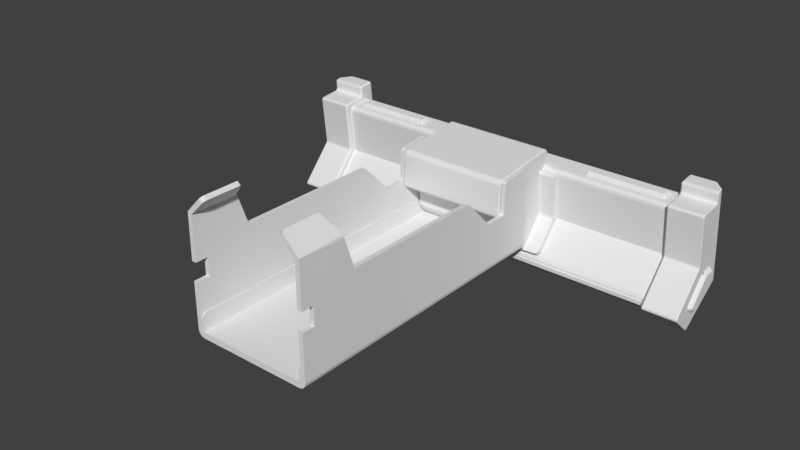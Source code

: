 # Source: blend.blend  (saved by Blender 2.79.0; exported with 4.5.12 LTS)
import bpy
from mathutils import Matrix  # noqa: F401  (used for matrix-valued properties, if any)

bpy.ops.wm.read_factory_settings(use_empty=True)
scene = bpy.context.scene
scene.name = 'Scene'

# ---- collections
col_collection_1 = bpy.data.collections.new('Collection 1'); scene.collection.children.link(col_collection_1)

# ---- world
world_world = bpy.data.worlds.new('World'); scene.world = world_world
world_world.color = (0.05088, 0.05088, 0.05088)
world_world.use_sun_shadow = False
world_world.sun_shadow_jitter_overblur = 0.0
world_world.cycles.sampling_method = 'MANUAL'

# ---- meshes
me_81 = bpy.data.meshes.new('81')
me_81.from_pydata([(-124.3, 195.7, 9.507), (-124.3, 192.8, 3.027), (-124.3, 164.7, -49.44), (-124.3, 176.2, -59.38), (-124.3, 175.8, -59.34), (-124.3, 192.3, 2.701), (-124.3, 164.6, -48.68), (-124.3, 164.8, -48.34), (-124.3, 193.4, 4.041), (-124.3, 180.3, 0.7129), (-124.3, 183.1, -27.37), (-124.3, 193.6, 9.192), (-124.3, 180.8, 1.306), (-124.3, 182.9, -28.01), (-124.3, 193.1, 8.599), (-123.8, 193.0, 4.694), (-123.8, 192.6, 8.175), (-124.0, 193.0, 4.698), (-124.0, 192.7, 8.179), (-124.2, 193.1, 4.709), (-124.2, 192.8, 8.19), (-124.3, 193.3, 4.726), (-124.3, 192.9, 8.207), (-124.0, 191.7, 3.007), (-124.0, 192.2, 3.185), (-124.3, 192.4, 2.944), (-124.3, 192.9, 3.396), (-124.3, 193.2, 4.022), (-124.0, 193.0, 4.1), (-123.8, 192.9, 4.111), (-124.0, 192.7, 3.569), (-123.8, 192.7, 3.593), (-123.8, 192.2, 3.219), (-123.8, 191.7, 3.045), (-124.2, 191.7, 2.898), (-124.2, 192.3, 3.088), (-124.2, 192.8, 3.5), (-124.2, 193.1, 4.069), (-124.3, 191.7, 2.735), (-123.8, 181.1, 1.937), (-124.0, 181.1, 1.899), (-124.2, 181.1, 1.79), (-124.3, 181.1, 1.627), (-123.8, 182.6, -26.7), (-123.8, 179.8, 0.2886), (-124.0, 179.8, 0.2927), (-124.3, 180.1, 0.3212), (-124.2, 179.9, 0.3041), (-124.2, 182.8, -26.68), (-124.0, 182.6, -26.69), (-124.3, 182.9, -27.3), (-124.3, 182.7, -27.91), (-124.0, 182.1, -28.26), (-123.8, 182.1, -28.24), (-123.8, 182.4, -27.78), (-123.8, 182.5, -27.51), (-124.0, 182.6, -27.26), (-123.8, 182.6, -27.25), (-124.2, 182.2, -28.34), (-124.0, 182.5, -27.79), (-124.2, 182.7, -27.28), (-124.2, 182.2, -28.34), (-124.2, 182.6, -27.84), (-124.3, 182.3, -28.44), (-124.3, 182.3, -28.45), (-124.2, 164.6, -48.11), (-124.0, 164.5, -48.04), (-123.8, 164.4, -48.01), (-124.3, 164.7, -48.22), (-123.8, 164.6, -50.13), (-124.0, 164.6, -50.1), (-123.8, 175.1, -59.51), (-124.0, 175.1, -59.48), (-124.2, 164.7, -50.02), (-124.2, 175.2, -59.4), (-124.3, 164.8, -49.9), (-124.3, 175.3, -59.28), (-124.3, 176.7, -59.37), (-124.3, 176.3, -59.56), (-124.3, 175.7, -59.53), (-124.2, 175.7, -59.69), (-124.2, 176.8, -59.42), (-124.2, 176.3, -59.73), (-124.0, 175.7, -59.79), (-123.8, 175.6, -59.83), (-124.0, 176.3, -59.83), (-123.8, 176.3, -59.87), (-124.2, 176.8, -59.5), (-124.0, 176.9, -59.57), (-124.0, 176.9, -59.59), (-123.8, 176.9, -59.63), (-124.0, 201.4, -42.67), (-124.0, 201.4, -42.65), (-124.1, 201.4, -42.58), (-124.2, 201.3, -42.5), (-124.3, 201.3, -42.45), (-124.1, 196.5, 9.587), (-124.3, 201.5, -42.1), (-124.3, 201.5, -42.13), (-123.7, 197.1, 9.655), (-123.7, 202.5, -41.58), (-123.9, 202.2, -41.74), (-124.1, 202.0, -41.83), (-124.3, 195.7, 9.698), (-124.3, 194.0, 9.513), (-124.2, 195.7, 9.86), (-124.2, 194.0, 9.676), (-124.0, 195.7, 9.968), (-124.0, 194.0, 9.785), (-123.8, 194.0, 9.823), (-105.3, 193.0, 4.694), (-105.3, 192.6, 8.175), (-105.3, 192.4, 3.323), (-105.3, 192.6, 3.625), (-105.3, 192.9, 3.927), (-105.3, 191.7, 3.045), (-105.3, 181.1, 1.937), (-105.3, 179.8, 0.2886), (-105.3, 182.1, -28.24), (-105.3, 164.4, -48.01), (-105.3, 175.1, -59.51), (-105.3, 164.6, -50.13), (-105.3, 176.9, -59.63), (-105.3, 206.9, -38.96), (-123.7, 202.0, -42.34), (-118.6, 206.9, -38.96), (-123.9, 202.3, -41.87), (-124.1, 202.0, -42.05), (-124.2, 201.6, -42.24), (-123.8, 202.0, -42.28), (-123.5, 202.5, -41.92), (-124.0, 202.0, -42.18), (-123.6, 202.6, -41.76), (-124.1, 201.7, -42.38), (-123.7, 202.6, -41.71), (-118.5, 207.4, -37.92), (-119.0, 207.0, -38.51), (-118.7, 202.1, 9.883), (-118.5, 202.4, 9.583), (-118.4, 207.4, -37.58), (-124.1, 196.5, 9.777), (-123.5, 196.9, 10.09), (-123.7, 196.2, 10.06), (-123.9, 196.3, 10.04), (-123.7, 197.1, 9.842), (-123.6, 197.0, 9.995), (-124.0, 196.4, 9.934), (-123.6, 197.0, 9.997), (-123.5, 196.9, 10.09), (-104.3, 194.0, 4.798), (-104.3, 193.6, 8.279), (-105.3, 194.0, 9.823), (-105.3, 193.4, 9.65), (-123.8, 193.4, 9.65), (-105.3, 192.9, 9.275), (-123.8, 192.9, 9.275), (-105.3, 192.7, 8.757), (-123.8, 192.7, 8.757), (-104.3, 193.8, 3.52), (-104.3, 193.0, 2.514), (-104.3, 191.8, 2.051), (-104.3, 181.2, 0.9427), (-123.8, 179.8, 0.8714), (-105.3, 179.8, 0.8714), (-123.8, 180.1, 1.389), (-105.3, 180.1, 1.389), (-123.8, 180.6, 1.764), (-105.3, 180.6, 1.764), (-104.3, 180.8, 0.3932), (-105.3, 182.5, -27.62), (-105.3, 182.5, -27.52), (-105.3, 182.6, -26.91), (-104.3, 165.2, -48.68), (-104.3, 182.9, -28.9), (-123.8, 164.2, -49.66), (-105.3, 164.1, -49.48), (-123.8, 164.1, -49.09), (-105.3, 164.1, -48.7), (-123.8, 164.1, -48.51), (-104.3, 165.2, -49.38), (-104.3, 175.7, -58.76), (-105.3, 176.3, -59.87), (-105.3, 175.6, -59.83), (-104.3, 176.3, -58.8), (-104.3, 206.3, -38.13), (-118.8, 207.0, -38.85), (-118.9, 207.0, -38.69), (-105.3, 207.3, -38.58), (-105.3, 207.3, -38.6), (-118.2, 207.5, -38.19), (-105.3, 207.5, -37.57), (-118.1, 207.6, -37.72), (-118.2, 207.5, -38.07), (-118.2, 207.4, -38.34), (-105.3, 207.5, -38.1), (-118.4, 207.3, -38.61), (-118.7, 207.2, -38.43), (-118.3, 207.5, -37.91), (-118.5, 207.2, -38.62), (-118.3, 207.4, -38.3), (-118.4, 207.4, -38.24), (-118.6, 207.2, -38.53), (-118.5, 207.4, -38.17), (-118.3, 207.5, -37.57), (-118.3, 202.6, 9.222), (-118.1, 202.6, 9.226), (-118.4, 202.1, 10.21), (-118.2, 202.4, 9.718), (-118.4, 202.4, 9.698), (-118.6, 202.1, 10.09), (-118.9, 201.7, 10.35), (-118.9, 201.7, 10.41), (-118.5, 202.1, 10.18), (-118.8, 201.7, 10.45), (-119.0, 201.8, 10.21), (-118.7, 202.1, 9.991), (-119.1, 201.0, 10.56), (-119.4, 201.3, 10.29), (-119.3, 201.2, 10.44), (-119.3, 201.2, 10.49), (-119.2, 201.1, 10.54), (-119.2, 201.0, 10.55), (-104.3, 194.1, 8.829), (-104.3, 193.9, 8.771), (-104.3, 193.7, 8.646), (-104.3, 193.6, 8.473), (-104.3, 201.1, 9.567), (-104.3, 201.6, 9.122), (-104.3, 206.5, -37.67), (-104.3, 165.1, -49.17), (-104.3, 165.1, -48.91), (-104.3, 201.5, 9.363), (-104.3, 201.3, 9.526), (-104.3, 183.4, -27.98), (-104.3, 176.1, -58.88), (-104.3, 175.9, -58.87), (-104.3, 181.0, 0.8848), (-104.3, 180.8, 0.5874), (-104.3, 180.9, 0.7601), (-104.3, 206.5, -37.85), (-104.3, 206.5, -38.01), (-104.3, 183.6, -26.91), (-124.0, 193.4, 9.616), (-124.3, 193.5, 9.375), (-124.3, 193.0, 8.669), (-124.3, 193.2, 9.079), (-124.2, 193.5, 9.519), (-124.2, 193.1, 9.182), (-124.2, 192.8, 8.715), (-124.0, 193.0, 9.251), (-124.0, 192.7, 8.746), (-105.3, 201.0, 10.56), (-124.0, 180.6, 1.73), (-124.3, 180.3, 1.193), (-124.3, 180.1, 0.7829), (-124.3, 180.7, 1.49), (-124.2, 180.6, 1.633), (-124.2, 180.2, 1.296), (-124.0, 180.1, 1.365), (-124.2, 180.0, 0.8294), (-124.0, 179.9, 0.8605), (-124.0, 164.1, -49.09), (-124.3, 164.4, -48.62), (-124.3, 164.4, -49.08), (-124.2, 164.3, -48.56), (-124.2, 164.2, -49.09), (-124.0, 164.2, -48.53), (-124.0, 164.2, -49.64), (-124.2, 164.3, -49.6), (-124.3, 164.5, -49.53), (-105.3, 202.6, 9.226), (-105.3, 201.5, 10.48), (-105.3, 202.0, 10.2), (-105.3, 202.4, 9.717)], [], [(140, 105, 146), (264, 66, 65), (116, 166, 167), (28, 36, 30), (121, 71, 120), (150, 110, 149), (82, 88, 85), (22, 19, 20), (85, 84, 83), (152, 222, 151), (189, 188, 193), (195, 123, 125), (260, 44, 162), (165, 162, 163), (115, 39, 116), (248, 249, 247), (248, 22, 20), (131, 132, 130), (40, 34, 41), (71, 83, 84), (42, 34, 38), (32, 30, 24), (83, 74, 80), (28, 19, 37), (248, 245, 244), (230, 119, 177), (62, 61, 58), (14, 8, 21), (107, 146, 105), (143, 141, 148), (53, 119, 118), (158, 110, 114), (153, 151, 109), (65, 58, 68), (58, 61, 68), (14, 244, 245), (104, 0, 11), (51, 64, 63), (118, 54, 53), (60, 49, 48), (80, 76, 79), (2, 269, 263), (73, 72, 70), (37, 26, 36), (78, 77, 81), (70, 71, 69), (179, 175, 121), (233, 118, 173), (59, 54, 55), (151, 226, 251), (92, 89, 88), (206, 271, 272), (93, 88, 87), (94, 133, 93), (94, 87, 81), (132, 126, 134), (95, 81, 77), (10, 46, 9), (96, 97, 0), (201, 186, 196), (101, 96, 100), (53, 66, 67), (106, 103, 104), (108, 105, 106), (216, 251, 213), (59, 60, 62), (119, 178, 177), (29, 110, 15), (32, 112, 31), (31, 112, 113), (31, 113, 29), (29, 113, 114), (121, 174, 69), (54, 52, 53), (47, 49, 45), (167, 161, 116), (122, 124, 123), (102, 126, 127), (141, 143, 142), (130, 185, 125), (130, 129, 131), (40, 166, 39), (129, 91, 131), (131, 92, 133), (133, 94, 128), (131, 127, 132), (132, 127, 126), (134, 126, 101), (134, 101, 100), (26, 35, 36), (15, 28, 29), (151, 216, 109), (52, 65, 66), (263, 264, 262), (167, 164, 165), (161, 115, 116), (157, 154, 155), (158, 114, 113), (240, 194, 239), (112, 160, 159), (250, 20, 18), (226, 271, 251), (35, 38, 34), (62, 50, 51), (68, 63, 7), (247, 243, 245), (98, 0, 97), (79, 3, 78), (54, 169, 55), (55, 169, 170), (55, 170, 57), (57, 170, 171), (57, 171, 43), (190, 205, 270), (173, 119, 172), (203, 197, 139), (70, 174, 267), (176, 175, 177), (228, 194, 190), (115, 32, 33), (249, 157, 155), (30, 35, 24), (273, 227, 270), (75, 268, 269), (187, 188, 189), (138, 215, 208), (191, 190, 194), (189, 194, 187), (264, 68, 262), (84, 181, 182), (192, 189, 199), (168, 171, 241), (3, 98, 95), (197, 199, 200), (200, 199, 198), (200, 198, 201), (91, 124, 90), (195, 198, 193), (258, 256, 257), (117, 43, 171), (203, 191, 197), (1, 98, 10), (212, 210, 211), (200, 202, 197), (208, 207, 204), (204, 207, 205), (210, 209, 214), (214, 209, 215), (125, 198, 195), (109, 242, 153), (214, 217, 210), (127, 133, 128), (210, 218, 211), (211, 219, 213), (148, 219, 147), (212, 207, 209), (209, 207, 208), (209, 208, 215), (185, 130, 132), (218, 145, 219), (219, 145, 147), (75, 74, 73), (220, 148, 221), (221, 148, 141), (43, 56, 57), (265, 267, 261), (175, 176, 174), (175, 230, 177), (234, 182, 181), (123, 183, 122), (154, 223, 152), (183, 181, 122), (224, 156, 225), (246, 104, 243), (136, 100, 139), (205, 273, 270), (21, 37, 19), (107, 109, 142), (70, 268, 73), (177, 178, 176), (176, 266, 261), (155, 152, 153), (249, 153, 242), (71, 182, 120), (253, 256, 255), (78, 80, 79), (45, 43, 44), (150, 156, 111), (238, 167, 165), (263, 268, 265), (41, 252, 40), (163, 238, 165), (270, 228, 190), (166, 258, 164), (192, 197, 191), (176, 267, 174), (255, 41, 42), (120, 179, 121), (9, 254, 253), (178, 66, 266), (205, 203, 204), (254, 257, 253), (259, 46, 47), (145, 140, 146), (45, 259, 47), (1, 26, 8), (163, 44, 117), (24, 34, 23), (260, 257, 259), (16, 156, 157), (242, 106, 246), (96, 144, 99), (17, 20, 19), (89, 86, 85), (18, 15, 16), (33, 40, 39), (76, 75, 2), (249, 246, 247), (86, 122, 181), (85, 80, 82), (265, 266, 264), (0, 140, 96), (111, 15, 110), (23, 32, 24), (206, 211, 213), (31, 28, 30), (188, 240, 184), (13, 51, 10), (18, 157, 250), (272, 273, 207), (173, 184, 233), (99, 144, 217), (46, 50, 48), (218, 210, 217), (260, 164, 258), (170, 233, 241), (168, 163, 117), (273, 272, 231), (231, 272, 232), (235, 120, 182), (271, 232, 272), (38, 25, 5), (196, 135, 202), (140, 103, 105), (264, 266, 66), (116, 39, 166), (28, 37, 36), (121, 69, 71), (150, 111, 110), (87, 88, 82), (88, 89, 85), (22, 21, 19), (85, 86, 84), (152, 223, 222), (188, 195, 193), (193, 198, 199), (199, 189, 193), (195, 188, 123), (260, 45, 44), (165, 164, 162), (115, 33, 39), (248, 250, 249), (248, 244, 22), (40, 23, 34), (71, 72, 83), (42, 41, 34), (32, 31, 30), (83, 72, 74), (28, 17, 19), (248, 247, 245), (230, 172, 119), (52, 59, 58), (59, 62, 58), (8, 27, 21), (21, 22, 14), (22, 244, 14), (107, 143, 146), (147, 146, 148), (146, 143, 148), (53, 67, 119), (158, 149, 110), (153, 152, 151), (243, 11, 245), (11, 14, 245), (11, 243, 104), (104, 103, 0), (61, 62, 63), (62, 51, 63), (64, 7, 63), (63, 68, 61), (118, 169, 54), (60, 56, 49), (80, 74, 76), (262, 6, 263), (6, 2, 263), (73, 74, 72), (37, 27, 26), (87, 82, 81), (82, 78, 81), (70, 72, 71), (179, 229, 175), (233, 169, 118), (57, 56, 55), (56, 59, 55), (151, 222, 226), (206, 213, 271), (133, 92, 93), (92, 88, 93), (93, 87, 94), (100, 136, 134), (136, 196, 186), (134, 136, 186), (186, 132, 134), (50, 46, 10), (46, 254, 9), (196, 202, 200), (200, 201, 196), (101, 126, 102), (102, 96, 101), (96, 99, 100), (53, 52, 66), (106, 105, 103), (108, 107, 105), (251, 271, 213), (213, 220, 221), (221, 216, 213), (59, 56, 60), (119, 67, 178), (29, 114, 110), (121, 175, 174), (54, 59, 52), (47, 48, 49), (167, 236, 161), (90, 124, 122), (124, 125, 123), (142, 216, 141), (216, 221, 141), (125, 124, 130), (124, 129, 130), (40, 252, 166), (26, 25, 35), (15, 17, 28), (251, 216, 151), (216, 142, 109), (52, 58, 65), (263, 265, 264), (167, 166, 164), (161, 160, 115), (157, 156, 154), (112, 159, 113), (159, 158, 113), (240, 187, 194), (112, 115, 160), (250, 248, 20), (226, 232, 271), (35, 25, 38), (62, 60, 50), (7, 6, 262), (262, 68, 7), (247, 246, 243), (96, 102, 97), (102, 127, 97), (127, 128, 97), (128, 98, 97), (79, 4, 3), (190, 191, 205), (173, 118, 119), (202, 135, 197), (135, 139, 197), (139, 138, 204), (138, 208, 204), (204, 203, 139), (70, 69, 174), (228, 239, 194), (115, 112, 32), (249, 250, 157), (30, 36, 35), (273, 231, 227), (75, 73, 268), (138, 137, 215), (194, 189, 192), (192, 191, 194), (264, 65, 68), (84, 86, 181), (168, 117, 171), (98, 128, 95), (128, 94, 95), (94, 81, 95), (95, 77, 3), (77, 78, 3), (90, 89, 91), (89, 92, 91), (92, 131, 91), (91, 129, 124), (258, 252, 256), (117, 44, 43), (8, 14, 0), (14, 11, 0), (0, 98, 8), (98, 3, 13), (3, 4, 7), (13, 3, 7), (4, 2, 7), (2, 6, 7), (10, 9, 5), (9, 12, 5), (13, 10, 98), (10, 5, 1), (1, 8, 98), (212, 209, 210), (125, 185, 198), (109, 108, 242), (127, 131, 133), (218, 219, 211), (219, 220, 213), (148, 220, 219), (132, 186, 185), (186, 201, 185), (201, 198, 185), (75, 76, 74), (43, 49, 56), (265, 268, 267), (175, 229, 230), (234, 235, 182), (123, 184, 183), (154, 224, 223), (183, 234, 181), (224, 154, 156), (246, 106, 104), (100, 99, 139), (99, 137, 138), (139, 99, 138), (139, 135, 136), (205, 207, 273), (21, 27, 37), (142, 143, 107), (107, 108, 109), (70, 267, 268), (176, 178, 266), (155, 154, 152), (249, 155, 153), (71, 84, 182), (253, 257, 256), (78, 82, 80), (45, 49, 43), (150, 225, 156), (238, 236, 167), (263, 269, 268), (41, 256, 252), (163, 237, 238), (270, 227, 228), (166, 252, 258), (192, 199, 197), (176, 261, 267), (255, 256, 41), (120, 180, 179), (255, 12, 253), (12, 9, 253), (178, 67, 66), (205, 191, 203), (254, 259, 257), (259, 254, 46), (146, 147, 145), (145, 144, 140), (45, 260, 259), (1, 5, 25), (26, 27, 8), (1, 25, 26), (163, 162, 44), (24, 35, 34), (260, 258, 257), (16, 111, 156), (242, 108, 106), (96, 140, 144), (17, 18, 20), (89, 90, 86), (18, 17, 15), (33, 23, 40), (269, 2, 75), (2, 4, 76), (4, 79, 76), (249, 242, 246), (86, 90, 122), (85, 83, 80), (265, 261, 266), (0, 103, 140), (111, 16, 15), (23, 33, 32), (206, 212, 211), (31, 29, 28), (184, 123, 188), (188, 187, 240), (13, 7, 64), (51, 50, 10), (13, 64, 51), (18, 16, 157), (212, 206, 207), (206, 272, 207), (237, 168, 161), (168, 241, 160), (238, 237, 236), (168, 160, 161), (161, 236, 237), (159, 160, 241), (159, 241, 228), (241, 233, 228), (228, 233, 184), (158, 159, 227), (173, 172, 183), (172, 230, 229), (172, 229, 179), (183, 172, 180), (179, 180, 172), (180, 235, 234), (234, 183, 180), (183, 184, 173), (184, 240, 239), (239, 228, 184), (228, 227, 159), (227, 231, 232), (232, 226, 227), (226, 222, 149), (222, 223, 224), (224, 225, 150), (224, 150, 222), (150, 149, 222), (226, 149, 227), (158, 227, 149), (217, 214, 137), (214, 215, 137), (137, 99, 217), (48, 47, 46), (50, 60, 48), (217, 144, 145), (145, 218, 217), (260, 162, 164), (241, 171, 170), (170, 169, 233), (168, 237, 163), (235, 180, 120), (5, 12, 38), (12, 255, 42), (38, 12, 42), (196, 136, 135)])
me_81.use_remesh_preserve_volume = False
me_81.use_remesh_preserve_attributes = False
me_81.use_mirror_vertex_groups = False
me_81.update()
me_45 = bpy.data.meshes.new('45')
me_45.from_pydata([(110.3, 186.3, -28.46), (110.3, 183.7, -3.155), (110.3, 186.3, -28.76), (110.3, 186.1, -29.02), (110.3, 186.1, -0.1469), (110.3, 184.8, -0.6545), (110.3, 183.9, -1.755), (110.3, 197.5, 1.048), (-109.7, 197.5, 1.048), (-109.7, 186.1, -0.1469), (31.5, 171.9, -45.93), (110.3, 171.3, -46.68), (110.3, 199.1, -0.2874), (-109.7, 199.1, -0.2874), (-109.7, 184.8, -0.6545), (-109.7, 183.9, -1.755), (-109.7, 183.7, -3.155), (-109.7, 170.7, -47.93), (-109.7, 171.3, -46.68), (-30.9, 171.9, -45.93), (110.3, 170.7, -47.93), (-109.7, 170.8, -49.3), (110.3, 170.8, -49.3), (-109.7, 171.5, -50.46), (110.3, 171.5, -50.46), (110.3, 199.2, -0.7847), (-109.7, 199.2, -0.7847), (-109.7, 186.3, -28.46), (-109.7, 186.1, -29.02), (-109.7, 186.3, -28.76)], [], [(1, 16, 27), (19, 17, 20), (2, 29, 28), (5, 4, 9), (4, 7, 8), (3, 19, 10), (6, 5, 14), (0, 27, 29), (22, 20, 17), (1, 6, 15), (17, 19, 18), (20, 11, 10), (13, 8, 7), (24, 22, 21), (26, 13, 12), (1, 27, 0), (19, 20, 10), (2, 28, 3), (5, 9, 14), (4, 8, 9), (18, 19, 28), (28, 19, 3), (3, 10, 11), (6, 14, 15), (0, 29, 2), (22, 17, 21), (1, 15, 16), (13, 7, 12), (24, 21, 23), (26, 12, 25)])
me_45.use_remesh_preserve_volume = False
me_45.use_remesh_preserve_attributes = False
me_45.use_mirror_vertex_groups = False
me_45.update()
me_43 = bpy.data.meshes.new('43')
me_43.from_pydata([(110.3, 201.4, -3.297), (110.8, 201.8, -6.409), (113.3, 202.0, -8.51), (111.3, 201.8, -6.521), (110.5, 201.7, -6.091), (110.3, 201.7, -5.664), (110.3, 204.8, -35.6), (110.3, 204.6, -33.37), (110.4, 204.5, -32.91), (110.7, 204.5, -32.55), (113.3, 204.3, -30.39), (111.2, 204.5, -32.39), (111.3, 204.5, -32.38), (-112.7, 204.3, -30.39), (-109.7, 204.6, -33.24), (-109.7, 204.8, -35.6), (-110.7, 204.5, -32.38), (-110.2, 204.5, -32.49), (-109.9, 204.5, -32.81), (-112.7, 202.0, -8.51), (-110.1, 201.8, -6.346), (-109.8, 201.7, -5.985), (-109.7, 201.7, -5.527), (-109.7, 201.4, -3.297), (-110.7, 201.8, -6.521), (-110.6, 201.8, -6.512), (110.3, 201.1, -2.278), (-109.7, 201.1, -2.278), (-109.7, 200.4, -1.457), (110.3, 200.4, -1.457), (-109.7, 199.5, -0.9594), (110.3, 199.5, -0.9594), (-109.7, 198.4, -0.8617), (110.3, 198.4, -0.8617), (110.3, 203.7, -38.1), (110.3, 204.4, -37.42), (-109.7, 204.8, -36.55), (-109.7, 203.7, -38.1), (-109.7, 204.4, -37.42), (110.3, 204.8, -36.55), (-106.7, 197.2, -0.9937), (-109.7, 197.2, -0.9937), (-106.2, 197.1, -1.0), (-105.7, 197.2, -0.9937), (110.3, 197.2, -0.9937), (107.3, 197.2, -0.9937), (106.8, 197.1, -1.0), (106.3, 197.2, -0.9937), (110.8, 201.7, -39.56), (111.3, 201.6, -39.63), (113.3, 200.0, -40.8), (110.5, 202.0, -39.37), (110.3, 202.3, -39.12), (110.3, 178.5, -56.43), (110.3, 179.8, -55.5), (113.3, 182.2, -53.73), (110.4, 180.1, -55.22), (110.7, 180.4, -55.01), (111.3, 180.6, -54.91), (111.2, 180.6, -54.91), (-110.7, 180.6, -54.91), (-112.7, 182.2, -53.73), (-110.2, 180.5, -54.97), (-109.9, 180.2, -55.16), (-109.7, 179.9, -55.41), (-109.7, 178.5, -56.43), (-109.7, 202.4, -39.04), (-112.7, 200.0, -40.8), (-110.1, 201.8, -39.52), (-109.8, 202.1, -39.31), (-110.7, 201.6, -39.63), (-110.6, 201.6, -39.62), (-109.7, 177.3, -56.91), (110.3, 177.3, -56.91), (110.3, 176.1, -56.84), (-109.7, 176.1, -56.84), (110.3, 175.0, -56.23), (-109.7, 175.0, -56.23), (-109.7, 169.4, -51.1), (110.3, 169.4, -51.1), (-109.7, 169.3, -48.98), (110.3, 169.3, -48.98), (110.3, 169.7, -48.61), (-109.7, 169.7, -48.61), (110.3, 176.4, -54.76), (-109.7, 176.4, -54.76)], [], [(55, 57, 50), (26, 28, 29), (80, 79, 81), (79, 77, 76), (72, 53, 73), (72, 74, 75), (83, 84, 85), (35, 36, 39), (75, 76, 77), (31, 32, 33), (80, 82, 83), (29, 30, 31), (14, 18, 21), (43, 47, 33), (39, 15, 6), (35, 37, 38), (0, 27, 26), (62, 60, 61), (61, 67, 68), (67, 70, 71), (67, 71, 68), (62, 61, 68), (63, 62, 68), (63, 68, 69), (53, 65, 54), (65, 64, 54), (64, 63, 69), (66, 37, 34), (64, 69, 66), (56, 54, 52), (54, 64, 52), (64, 66, 52), (66, 34, 52), (57, 56, 51), (51, 56, 52), (55, 58, 59), (59, 57, 55), (48, 57, 51), (48, 49, 50), (57, 48, 50), (26, 27, 28), (80, 78, 79), (79, 78, 77), (72, 65, 53), (72, 73, 74), (83, 82, 84), (35, 38, 36), (75, 74, 76), (31, 30, 32), (80, 81, 82), (29, 28, 30), (22, 23, 0), (22, 0, 5), (21, 22, 14), (22, 5, 14), (7, 5, 8), (5, 7, 14), (5, 4, 8), (20, 21, 18), (1, 3, 2), (4, 1, 9), (8, 4, 9), (19, 24, 25), (25, 20, 19), (1, 2, 9), (2, 10, 9), (10, 12, 11), (10, 11, 9), (13, 19, 20), (13, 20, 17), (17, 16, 13), (18, 17, 20), (6, 15, 7), (15, 14, 7), (47, 46, 45), (45, 44, 33), (33, 32, 43), (32, 41, 40), (40, 42, 43), (32, 40, 43), (47, 45, 33), (39, 36, 15), (35, 34, 37), (0, 23, 27)])
me_43.use_remesh_preserve_volume = False
me_43.use_remesh_preserve_attributes = False
me_43.use_mirror_vertex_groups = False
me_43.update()
me_39 = bpy.data.meshes.new('39')
me_39.from_pydata([(-49.2, 188.3, -3.941), (-103.2, 188.3, -3.941), (-97.2, 188.1, -1.952), (-103.2, 188.1, -1.952), (-49.2, 188.1, -1.952), (-55.2, 188.1, -1.952), (-53.35, 189.0, 0.6638), (-53.35, 189.3, -1.823), (-53.79, 188.4, 0.5959), (-53.79, 188.6, -1.89), (-54.43, 187.9, 0.5506), (-54.43, 188.2, -1.936), (-97.97, 187.9, 0.5506), (-97.97, 188.2, -1.936), (-98.61, 188.4, 0.5959), (-98.61, 188.6, -1.89), (-99.05, 189.0, 0.6638), (-99.05, 189.3, -1.823), (-99.2, 189.8, 0.7438), (-99.2, 190.0, -1.743), (-54.74, 189.4, 2.216), (-54.85, 189.3, 2.199), (-55.01, 189.2, 2.187), (-97.39, 189.2, 2.187), (-97.55, 189.3, 2.199), (-97.66, 189.4, 2.216), (-55.01, 193.6, 2.65), (-54.85, 193.5, 2.638), (-54.74, 193.3, 2.621), (-97.55, 193.5, 2.638), (-97.39, 193.6, 2.65), (-97.66, 193.3, 2.621), (-55.2, 195.5, -1.168), (-54.43, 195.1, 1.303), (-54.43, 195.4, -1.184), (-53.79, 194.7, 1.257), (-53.79, 194.9, -1.229), (-53.35, 194.0, 1.19), (-53.35, 194.3, -1.297), (-99.2, 193.3, 1.11), (-97.2, 195.5, -1.168), (-103.2, 195.5, -1.168), (-103.2, 195.7, -3.157), (-49.2, 195.7, -3.157), (-49.2, 195.5, -1.168), (-99.05, 194.0, 1.19), (-98.61, 194.7, 1.257), (-97.97, 195.1, 1.303), (-99.2, 193.5, -1.377), (-99.05, 194.3, -1.297), (-98.61, 194.9, -1.229), (-97.97, 195.4, -1.184), (97.6, 188.1, -1.952), (103.6, 188.1, -1.952), (103.6, 188.3, -3.941), (49.6, 188.3, -3.941), (49.6, 188.1, -1.952), (55.6, 188.1, -1.952), (99.45, 189.0, 0.6638), (99.45, 189.3, -1.823), (99.01, 188.4, 0.5959), (99.01, 188.6, -1.89), (98.37, 187.9, 0.5506), (98.37, 188.2, -1.936), (54.83, 187.9, 0.5506), (54.83, 188.2, -1.936), (54.19, 188.4, 0.5959), (54.19, 188.6, -1.89), (53.75, 189.0, 0.6638), (53.75, 189.3, -1.823), (98.06, 189.4, 2.216), (97.95, 189.3, 2.199), (97.79, 189.2, 2.187), (55.41, 189.2, 2.187), (55.25, 189.3, 2.199), (55.14, 189.4, 2.216), (55.14, 193.3, 2.621), (55.25, 193.5, 2.638), (55.41, 193.6, 2.65), (97.95, 193.5, 2.638), (98.06, 193.3, 2.621), (97.79, 193.6, 2.65), (97.6, 195.5, -1.168), (98.37, 195.1, 1.303), (98.37, 195.4, -1.184), (99.01, 194.7, 1.257), (99.01, 194.9, -1.229), (99.45, 194.0, 1.19), (99.45, 194.3, -1.297), (53.75, 194.0, 1.19), (53.75, 194.3, -1.297), (54.19, 194.7, 1.257), (54.19, 194.9, -1.229), (54.83, 195.1, 1.303), (54.83, 195.4, -1.184), (55.6, 195.5, -1.168), (49.6, 195.7, -3.157), (103.6, 195.7, -3.157), (103.6, 195.5, -1.168), (49.6, 195.5, -1.168), (-90.42, 199.0, -45.82), (-90.98, 198.6, -46.15), (90.84, 199.1, -45.77), (91.67, 198.4, -46.26), (91.58, 187.7, -54.05), (91.02, 187.3, -54.38), (-90.24, 187.2, -54.43), (-91.07, 187.9, -53.94), (-91.56, 183.4, -54.69), (-94.27, 185.6, -53.1), (-93.19, 184.3, -54.06), (-94.65, 196.8, -44.98), (-89.65, 200.8, -42.04), (-92.15, 200.3, -42.44), (-93.98, 198.8, -43.51), (92.16, 200.5, -42.27), (94.87, 198.3, -43.86), (93.79, 199.7, -42.91), (95.25, 187.2, -51.98), (90.25, 183.1, -54.92), (92.75, 183.7, -54.52), (94.58, 185.1, -53.45), (-92.15, 181.6, -51.69), (-93.98, 183.1, -50.62), (-94.65, 185.1, -49.15), (-94.65, 194.7, -42.15), (-93.98, 196.8, -40.68), (-92.15, 198.2, -39.61), (-89.65, 198.8, -39.21), (90.25, 198.8, -39.21), (92.75, 198.2, -39.61), (94.58, 196.8, -40.68), (95.25, 185.1, -49.15), (94.58, 183.1, -50.62), (92.75, 181.6, -51.69), (90.25, 181.1, -52.09), (-91.12, 205.9, -12.53), (-90.29, 205.8, -11.71), (-91.03, 207.3, -25.72), (-90.47, 207.4, -26.27), (90.97, 207.4, -26.27), (91.53, 207.3, -25.72), (91.53, 205.9, -12.35), (90.97, 205.8, -11.79), (-94.7, 205.2, -25.16), (-94.03, 205.5, -27.65), (-92.2, 205.7, -29.47), (-94.32, 203.8, -11.42), (-91.61, 203.5, -8.732), (-93.24, 203.6, -9.81), (90.2, 203.5, -8.353), (95.2, 204.0, -13.33), (94.53, 203.7, -10.84), (92.7, 203.5, -9.02), (95.2, 205.2, -25.16), (90.2, 205.8, -30.13), (92.7, 205.7, -29.47), (94.53, 205.5, -27.65), (-92.2, 202.2, -29.83), (-94.03, 202.0, -28.01), (-94.7, 201.8, -25.53), (-94.7, 200.5, -13.69), (-94.03, 200.3, -11.21), (-92.2, 200.1, -9.386), (90.2, 200.0, -8.719), (92.7, 200.1, -9.386), (94.53, 200.3, -11.21), (95.2, 200.5, -13.69), (95.2, 201.8, -25.53), (94.53, 202.0, -28.01), (92.7, 202.2, -29.83), (90.2, 202.3, -30.5), (126.3, 193.8, -33.13), (126.3, 193.9, -33.26), (126.3, 176.0, -46.91), (126.3, 176.1, -46.6), (126.3, 193.6, -32.97), (126.3, 194.5, -39.09), (126.3, 194.5, -39.26), (126.3, 179.3, -49.68), (126.3, 179.0, -49.66), (126.3, 187.7, -33.6), (126.3, 176.1, -47.05), (124.8, 186.4, -32.71), (124.8, 195.2, -40.62), (124.8, 180.3, -50.84), (124.8, 187.7, -32.06), (124.8, 187.0, -32.26), (121.8, 186.4, -32.71), (124.8, 174.8, -47.81), (124.8, 174.6, -47.22), (124.8, 174.5, -46.6), (124.8, 174.7, -45.99), (124.8, 179.7, -51.12), (124.8, 179.1, -51.19), (124.8, 178.4, -51.04), (124.8, 196.0, -39.47), (124.8, 195.7, -40.12), (121.8, 180.3, -50.84), (121.8, 195.2, -40.62), (124.8, 193.9, -31.51), (124.8, 194.5, -31.73), (124.8, 195.0, -32.12), (124.8, 195.3, -32.65), (121.8, 187.7, -32.06), (121.8, 174.7, -45.99), (121.8, 174.5, -46.6), (121.8, 174.6, -47.22), (121.8, 174.8, -47.81), (121.8, 178.4, -51.04), (121.8, 179.1, -51.19), (121.8, 179.7, -51.12), (121.8, 195.7, -40.12), (121.8, 196.0, -39.47), (121.8, 195.3, -32.65), (121.8, 195.0, -32.12), (121.8, 194.5, -31.73), (121.8, 193.9, -31.51), (-126.3, 193.9, -33.26), (-126.3, 193.8, -33.13), (-126.3, 193.6, -32.97), (-126.3, 187.7, -33.6), (-126.3, 176.1, -46.6), (-126.3, 176.1, -47.05), (-126.3, 176.0, -46.91), (-126.3, 179.0, -49.66), (-126.3, 179.3, -49.68), (-126.3, 194.5, -39.26), (-126.3, 194.5, -39.09), (-124.8, 180.3, -50.84), (-124.8, 177.9, -50.69), (-124.8, 186.4, -32.71), (-124.8, 187.7, -32.06), (-124.8, 195.3, -32.65), (-124.8, 195.0, -32.12), (-124.8, 194.5, -31.73), (-124.8, 193.9, -31.51), (-124.8, 195.7, -40.12), (-124.8, 196.0, -39.47), (-121.8, 180.3, -50.84), (-124.8, 178.4, -51.04), (-124.8, 179.1, -51.19), (-124.8, 179.7, -51.12), (-124.8, 174.7, -45.99), (-124.8, 174.5, -46.6), (-124.8, 174.6, -47.22), (-124.8, 174.8, -47.81), (-121.8, 177.9, -50.69), (-124.8, 187.0, -32.26), (-121.8, 186.4, -32.71), (-121.8, 187.7, -32.06), (-121.8, 193.9, -31.51), (-121.8, 194.5, -31.73), (-121.8, 195.0, -32.12), (-121.8, 195.3, -32.65), (-121.8, 196.0, -39.47), (-121.8, 195.7, -40.12), (-121.8, 174.8, -47.81), (-121.8, 174.6, -47.22), (-121.8, 174.5, -46.6), (-121.8, 174.7, -45.99)], [], [(61, 58, 60), (234, 252, 253), (46, 31, 29), (114, 125, 126), (237, 239, 229), (21, 6, 20), (120, 133, 134), (235, 251, 252), (89, 69, 68), (75, 73, 78), (83, 78, 81), (237, 255, 256), (141, 156, 140), (23, 10, 22), (228, 227, 221), (184, 197, 178), (189, 207, 208), (154, 157, 141), (16, 24, 25), (9, 6, 8), (10, 9, 8), (79, 83, 81), (62, 61, 60), (233, 253, 254), (105, 119, 106), (88, 85, 87), (87, 59, 88), (167, 152, 166), (184, 185, 198), (243, 249, 231), (175, 191, 174), (150, 153, 143), (51, 46, 47), (33, 30, 26), (171, 156, 170), (117, 131, 116), (186, 181, 176), (121, 132, 133), (174, 189, 182), (68, 74, 75), (24, 12, 23), (82, 97, 95), (28, 35, 27), (18, 16, 25), (225, 230, 223), (193, 210, 211), (10, 21, 22), (138, 144, 136), (87, 70, 58), (114, 100, 101), (40, 32, 42), (140, 155, 139), (159, 146, 158), (156, 169, 170), (102, 115, 117), (62, 73, 64), (102, 103, 105), (100, 112, 102), (166, 153, 165), (146, 171, 158), (136, 147, 149), (122, 110, 108), (196, 212, 213), (177, 203, 173), (89, 75, 76), (247, 246, 230), (173, 202, 172), (46, 49, 45), (106, 108, 110), (80, 85, 79), (111, 114, 101), (19, 16, 18), (153, 142, 143), (149, 162, 163), (226, 241, 225), (38, 35, 37), (27, 33, 26), (194, 209, 210), (148, 164, 150), (110, 123, 109), (201, 215, 216), (205, 183, 188), (160, 145, 159), (137, 139, 136), (112, 129, 115), (146, 138, 139), (117, 130, 131), (37, 7, 38), (124, 125, 111), (135, 120, 134), (116, 132, 118), (220, 235, 219), (194, 193, 179), (47, 29, 30), (103, 116, 118), (91, 90, 89), (250, 236, 232), (15, 12, 14), (68, 67, 66), (244, 258, 259), (167, 154, 151), (245, 257, 258), (93, 77, 78), (67, 64, 66), (149, 163, 148), (175, 174, 182), (254, 238, 233), (243, 259, 260), (144, 160, 161), (200, 216, 217), (204, 200, 217), (214, 196, 213), (153, 164, 165), (135, 108, 119), (234, 218, 219), (94, 91, 93), (189, 180, 182), (35, 34, 33), (246, 224, 223), (62, 71, 72), (238, 227, 228), (71, 58, 70), (191, 205, 206), (181, 183, 175), (74, 64, 73), (232, 236, 220), (91, 76, 77), (227, 229, 226), (231, 248, 221), (178, 196, 177), (113, 126, 127), (157, 168, 169), (57, 55, 52), (2, 1, 5), (16, 15, 14), (202, 214, 215), (20, 37, 28), (85, 84, 83), (244, 243, 222), (25, 23, 30), (104, 120, 105), (128, 113, 127), (233, 228, 218), (190, 206, 207), (189, 209, 195), (49, 39, 45), (172, 201, 176), (19, 39, 48), (61, 59, 58), (234, 235, 252), (46, 45, 31), (114, 111, 125), (237, 256, 239), (21, 8, 6), (120, 121, 133), (235, 236, 251), (89, 90, 69), (75, 74, 73), (73, 72, 81), (72, 71, 70), (81, 72, 80), (70, 80, 72), (80, 79, 81), (81, 78, 73), (78, 77, 76), (75, 78, 76), (83, 93, 78), (237, 238, 255), (141, 157, 156), (23, 12, 10), (227, 226, 221), (226, 225, 222), (221, 226, 222), (225, 223, 222), (223, 224, 222), (221, 220, 228), (220, 219, 218), (228, 220, 218), (178, 179, 184), (179, 193, 185), (185, 184, 179), (189, 190, 207), (141, 142, 151), (142, 152, 151), (151, 154, 141), (16, 14, 24), (9, 7, 6), (10, 11, 9), (79, 85, 83), (62, 63, 61), (233, 234, 253), (120, 119, 105), (119, 108, 106), (88, 86, 85), (87, 58, 59), (167, 151, 152), (185, 193, 211), (198, 199, 184), (199, 212, 184), (185, 211, 198), (212, 197, 184), (243, 260, 249), (192, 191, 175), (191, 190, 174), (143, 137, 150), (137, 148, 150), (51, 50, 46), (33, 47, 30), (171, 155, 156), (176, 200, 186), (186, 187, 181), (121, 118, 132), (174, 190, 189), (68, 66, 74), (24, 14, 12), (94, 93, 95), (93, 83, 95), (83, 84, 82), (82, 98, 97), (97, 96, 95), (96, 99, 95), (95, 83, 82), (28, 37, 35), (25, 31, 39), (31, 45, 39), (39, 18, 25), (240, 230, 225), (230, 246, 223), (193, 194, 210), (10, 8, 21), (145, 144, 138), (144, 147, 136), (87, 80, 70), (114, 113, 100), (40, 51, 47), (47, 33, 32), (33, 34, 32), (32, 44, 43), (42, 41, 40), (40, 47, 32), (32, 43, 42), (156, 155, 140), (155, 146, 139), (159, 145, 146), (156, 157, 169), (116, 103, 117), (103, 102, 117), (62, 72, 73), (104, 105, 103), (105, 106, 102), (106, 107, 100), (107, 101, 100), (100, 102, 106), (113, 112, 100), (112, 115, 102), (166, 152, 153), (146, 155, 171), (148, 137, 149), (137, 136, 149), (196, 197, 212), (177, 196, 203), (89, 68, 75), (247, 257, 246), (173, 203, 202), (46, 50, 49), (109, 107, 110), (107, 106, 110), (80, 87, 85), (101, 107, 111), (107, 109, 111), (19, 17, 16), (153, 152, 142), (149, 147, 162), (242, 241, 226), (241, 240, 225), (38, 36, 35), (27, 35, 33), (194, 195, 209), (148, 163, 164), (110, 122, 123), (201, 202, 215), (205, 192, 183), (160, 144, 145), (137, 143, 140), (143, 142, 140), (142, 141, 140), (140, 139, 137), (139, 138, 136), (128, 129, 112), (129, 130, 115), (146, 145, 138), (117, 115, 130), (37, 6, 7), (111, 109, 124), (109, 123, 124), (135, 119, 120), (116, 131, 132), (236, 235, 220), (235, 234, 219), (179, 180, 194), (180, 195, 194), (47, 46, 29), (121, 104, 118), (104, 103, 118), (91, 92, 90), (250, 251, 236), (15, 13, 12), (68, 69, 67), (244, 245, 258), (167, 168, 154), (245, 246, 257), (93, 91, 77), (67, 65, 64), (182, 180, 175), (180, 179, 175), (179, 178, 181), (178, 177, 181), (177, 173, 176), (173, 172, 176), (176, 181, 177), (181, 175, 179), (254, 255, 238), (243, 244, 259), (161, 162, 147), (147, 144, 161), (200, 201, 216), (204, 186, 200), (214, 203, 196), (153, 150, 164), (135, 122, 108), (234, 233, 218), (94, 92, 91), (189, 195, 180), (35, 36, 34), (246, 245, 224), (62, 60, 71), (238, 237, 227), (71, 60, 58), (191, 192, 205), (187, 183, 181), (183, 192, 175), (74, 66, 64), (220, 221, 232), (221, 248, 232), (91, 89, 76), (237, 229, 227), (229, 242, 226), (221, 222, 231), (222, 243, 231), (178, 197, 196), (113, 114, 126), (157, 154, 168), (63, 62, 52), (62, 64, 52), (64, 65, 57), (57, 56, 55), (55, 54, 52), (54, 53, 52), (52, 64, 57), (1, 0, 5), (0, 4, 5), (5, 11, 10), (2, 3, 1), (12, 13, 2), (5, 10, 2), (10, 12, 2), (16, 17, 15), (202, 203, 214), (20, 6, 37), (85, 86, 84), (222, 224, 244), (224, 245, 244), (25, 24, 23), (23, 22, 26), (22, 21, 20), (26, 22, 28), (20, 28, 22), (28, 27, 26), (26, 30, 23), (30, 29, 31), (25, 30, 31), (104, 121, 120), (128, 112, 113), (233, 238, 228), (190, 191, 206), (189, 208, 209), (49, 48, 39), (202, 201, 172), (201, 200, 176), (19, 18, 39)])
me_39.use_remesh_preserve_volume = False
me_39.use_remesh_preserve_attributes = False
me_39.use_mirror_vertex_groups = False
me_39.update()
me_19_001 = bpy.data.meshes.new('19.001')
me_19_001.from_pydata([(30.4, 147.3, 4.938), (30.4, 146.4, 4.676), (30.4, 145.4, 3.962), (30.4, 144.6, 1.955), (30.4, 144.8, 2.926), (30.4, 144.6, -14.54), (30.4, 188.5, -1.789), (30.4, 184.4, 8.837), (30.4, 185.5, 8.761), (30.4, 187.4, 7.18), (30.4, 186.6, 8.185), (30.4, 185.6, 8.709), (30.9, 145.3, 2.764), (30.9, 146.6, 4.222), (30.9, 145.8, 3.627), (30.4, 146.8, -17.42), (30.4, 145.6, -16.76), (30.4, 144.8, -15.62), (30.9, 188.0, -1.841), (30.9, 187.0, 6.959), (30.9, 186.3, 7.796), (30.9, 185.3, 8.277), (30.9, 183.4, -2.745), (30.9, 169.5, -43.61), (30.9, 183.7, -3.555), (30.9, 183.6, -3.296), (30.9, 159.3, -33.76), (30.9, 146.1, -16.52), (30.9, 155.3, -17.15), (30.9, 153.8, -16.52), (30.9, 156.4, -18.52), (30.9, 147.4, -17.03), (30.9, 145.2, -15.28), (30.9, 181.2, -2.322), (30.9, 180.7, -2.737), (30.9, 180.5, -3.288), (30.9, 182.5, -27.89), (30.9, 182.6, -27.54), (30.9, 182.7, -27.19), (30.9, 182.8, -26.36), (30.9, 181.8, -2.104), (30.9, 182.4, -2.109), (30.9, 182.9, -2.327), (30.9, 186.7, -3.49), (30.9, 187.3, -3.315), (30.9, 187.7, -2.962), (30.9, 188.0, -2.449), (30.4, 169.2, -43.99), (30.4, 159.0, -34.24), (30.4, 157.8, -31.87), (40.0, 180.5, -3.348), (40.0, 183.7, -3.555), (40.0, 183.5, -3.023), (40.0, 180.8, -2.633), (40.0, 181.5, -2.178), (40.0, 182.3, -2.094), (40.0, 183.0, -2.4), (40.0, 182.1, -28.59), (40.0, 182.5, -27.89), (40.0, 182.6, -27.54), (40.0, 182.7, -27.19), (39.93, 170.7, -42.17), (37.82, 169.3, -43.9), (38.59, 169.5, -43.64), (39.17, 169.8, -43.28), (39.65, 170.2, -42.77), (37.83, 171.7, -46.14), (38.59, 171.9, -45.87), (39.15, 172.2, -45.53), (39.66, 172.7, -44.99), (39.93, 173.2, -44.4), (40.0, 186.1, -28.81), (40.0, 186.3, -28.14), (30.4, 155.7, -18.3), (30.4, 155.2, -17.69), (30.4, 154.6, -17.28), (30.4, 153.8, -17.02), (-30.4, 147.3, 4.938), (-30.4, 146.4, 4.676), (-30.4, 145.4, 3.962), (-30.4, 144.6, 1.955), (-30.4, 144.8, 2.926), (-30.4, 144.6, -14.54), (-30.4, 188.5, -1.789), (-30.4, 184.4, 8.837), (-30.4, 185.5, 8.761), (-30.4, 187.4, 7.18), (-30.4, 186.6, 8.185), (-30.4, 185.6, 8.709), (-30.9, 145.3, 2.764), (-30.9, 146.6, 4.222), (-30.9, 145.8, 3.627), (-30.4, 146.8, -17.42), (-30.4, 145.6, -16.76), (-30.4, 144.8, -15.62), (-30.9, 188.0, -1.841), (-30.9, 187.0, 6.959), (-30.9, 186.3, 7.796), (-30.9, 185.3, 8.277), (-30.9, 183.4, -2.745), (-30.9, 169.5, -43.61), (-30.9, 183.7, -3.555), (-30.9, 183.6, -3.296), (-30.9, 159.3, -33.76), (-30.9, 146.1, -16.52), (-30.9, 155.3, -17.15), (-30.9, 153.8, -16.52), (-30.9, 156.4, -18.52), (-30.9, 147.4, -17.03), (-30.9, 145.2, -15.28), (-30.9, 181.2, -2.322), (-30.9, 180.7, -2.737), (-30.9, 180.5, -3.288), (-30.9, 182.5, -27.89), (-30.9, 182.6, -27.54), (-30.9, 182.7, -27.19), (-30.9, 182.8, -26.36), (-30.9, 181.8, -2.104), (-30.9, 182.4, -2.109), (-30.9, 182.9, -2.327), (-30.9, 186.7, -3.49), (-30.9, 187.3, -3.315), (-30.9, 187.7, -2.962), (-30.9, 188.0, -2.449), (-30.4, 169.2, -43.99), (-30.4, 159.0, -34.24), (-30.4, 157.8, -31.87), (-40.0, 180.5, -3.348), (-40.0, 183.7, -3.555), (-40.0, 183.5, -3.023), (-40.0, 180.8, -2.633), (-40.0, 181.5, -2.178), (-40.0, 182.3, -2.094), (-40.0, 183.0, -2.4), (-40.0, 182.1, -28.59), (-40.0, 182.5, -27.89), (-40.0, 182.6, -27.54), (-40.0, 182.7, -27.19), (-39.93, 170.7, -42.17), (-37.82, 169.3, -43.9), (-38.59, 169.5, -43.64), (-39.17, 169.8, -43.28), (-39.65, 170.2, -42.77), (-37.83, 171.7, -46.14), (-38.59, 171.9, -45.87), (-39.15, 172.2, -45.53), (-39.66, 172.7, -44.99), (-39.93, 173.2, -44.4), (-40.0, 186.1, -28.81), (-40.0, 186.3, -28.14), (-30.4, 156.1, -19.05), (-30.4, 155.7, -18.3), (-30.4, 155.2, -17.69), (-30.4, 154.6, -17.28), (-30.4, 153.8, -17.02), (30.4, 156.1, -19.05)], [], [(54, 40, 33), (105, 151, 152), (27, 15, 31), (47, 124, 143), (50, 34, 35), (80, 109, 82), (132, 117, 118), (88, 87, 97), (133, 99, 129), (85, 7, 8), (36, 57, 37), (37, 57, 58), (60, 39, 59), (59, 39, 38), (83, 96, 86), (145, 140, 141), (69, 64, 68), (146, 141, 142), (150, 49, 155), (91, 81, 79), (29, 76, 75), (48, 23, 26), (126, 150, 107), (104, 92, 93), (154, 108, 106), (59, 37, 58), (20, 11, 21), (59, 58, 71), (117, 131, 110), (13, 7, 0), (109, 94, 82), (77, 7, 84), (51, 24, 25), (39, 50, 35), (6, 19, 18), (33, 53, 54), (114, 136, 135), (32, 16, 27), (110, 130, 111), (113, 114, 134), (114, 135, 134), (137, 136, 116), (136, 115, 116), (5, 17, 32), (67, 62, 66), (139, 144, 143), (65, 70, 61), (22, 56, 52), (100, 125, 103), (42, 55, 56), (31, 76, 29), (30, 155, 49), (109, 93, 94), (119, 132, 118), (150, 73, 151), (127, 111, 130), (142, 147, 146), (129, 99, 102), (55, 40, 54), (16, 94, 93), (9, 83, 86), (62, 64, 61), (153, 154, 106), (107, 150, 151), (48, 126, 125), (5, 94, 17), (14, 1, 2), (82, 3, 80), (2, 78, 79), (27, 16, 15), (1, 13, 0), (21, 8, 7), (132, 131, 117), (133, 119, 99), (141, 139, 138), (116, 127, 137), (15, 154, 76), (87, 96, 97), (74, 151, 73), (10, 86, 87), (15, 93, 92), (155, 30, 73), (74, 28, 75), (28, 29, 75), (107, 103, 126), (103, 125, 126), (104, 108, 92), (154, 92, 108), (85, 98, 84), (90, 78, 77), (3, 32, 12), (80, 81, 89), (11, 87, 88), (22, 52, 25), (52, 51, 25), (33, 34, 53), (110, 131, 130), (90, 84, 98), (12, 4, 3), (22, 42, 56), (31, 15, 76), (48, 26, 49), (26, 30, 49), (148, 135, 136), (63, 68, 64), (91, 78, 90), (101, 128, 102), (128, 129, 102), (75, 154, 153), (0, 78, 1), (55, 41, 40), (19, 10, 20), (96, 119, 118), (3, 81, 80), (4, 79, 81), (33, 40, 21), (4, 14, 2), (106, 105, 153), (105, 152, 153), (28, 73, 30), (153, 74, 75), (105, 107, 151), (143, 66, 47), (66, 62, 47), (47, 48, 125), (124, 139, 143), (47, 125, 124), (50, 53, 34), (80, 89, 109), (97, 98, 88), (98, 85, 88), (85, 84, 7), (83, 95, 96), (145, 144, 140), (69, 65, 64), (146, 145, 141), (150, 126, 49), (91, 89, 81), (48, 47, 23), (59, 38, 37), (10, 11, 20), (11, 8, 21), (61, 70, 57), (70, 71, 57), (71, 72, 59), (72, 51, 60), (51, 52, 56), (56, 55, 51), (55, 54, 51), (54, 53, 50), (54, 50, 51), (50, 60, 51), (58, 57, 71), (72, 60, 59), (13, 21, 7), (77, 0, 7), (39, 60, 50), (6, 9, 19), (114, 115, 136), (32, 17, 16), (67, 63, 62), (139, 140, 144), (65, 69, 70), (100, 124, 125), (42, 41, 55), (109, 104, 93), (119, 133, 132), (150, 155, 73), (127, 112, 111), (142, 138, 147), (16, 17, 94), (9, 6, 83), (23, 47, 62), (62, 63, 64), (64, 65, 61), (61, 57, 36), (36, 23, 61), (23, 62, 61), (48, 49, 126), (5, 82, 94), (14, 13, 1), (82, 5, 3), (2, 1, 78), (134, 138, 113), (138, 142, 141), (100, 138, 139), (141, 140, 139), (139, 124, 100), (100, 113, 138), (116, 112, 127), (15, 92, 154), (87, 86, 96), (74, 152, 151), (10, 9, 86), (15, 16, 93), (3, 5, 32), (11, 10, 87), (90, 77, 84), (148, 147, 134), (147, 138, 134), (128, 149, 137), (149, 148, 136), (137, 149, 136), (133, 129, 128), (131, 132, 128), (132, 133, 128), (127, 130, 131), (137, 127, 128), (127, 131, 128), (148, 134, 135), (63, 67, 68), (91, 79, 78), (75, 76, 154), (0, 77, 78), (19, 9, 10), (115, 114, 116), (114, 113, 116), (113, 100, 103), (113, 103, 116), (103, 107, 116), (112, 116, 107), (112, 107, 105), (106, 108, 109), (108, 104, 109), (105, 106, 90), (112, 105, 90), (109, 89, 106), (89, 91, 90), (106, 89, 90), (90, 98, 111), (111, 98, 110), (98, 97, 96), (96, 95, 119), (95, 123, 122), (95, 120, 99), (122, 121, 120), (95, 122, 120), (120, 101, 102), (120, 102, 99), (98, 96, 118), (110, 98, 117), (111, 112, 90), (95, 99, 119), (117, 98, 118), (3, 4, 81), (4, 2, 79), (24, 43, 25), (43, 44, 45), (18, 45, 46), (43, 45, 18), (18, 19, 42), (22, 18, 42), (19, 20, 21), (21, 13, 34), (13, 14, 12), (29, 13, 12), (12, 32, 29), (32, 27, 31), (32, 31, 29), (13, 29, 28), (18, 22, 43), (19, 21, 41), (25, 43, 22), (13, 28, 35), (21, 34, 33), (42, 19, 41), (28, 30, 35), (30, 26, 39), (26, 23, 36), (39, 36, 37), (26, 36, 39), (37, 38, 39), (39, 35, 30), (35, 34, 13), (40, 41, 21), (4, 12, 14), (28, 74, 73), (153, 152, 74), (88, 8, 11), (88, 85, 8)])
me_19_001.use_remesh_preserve_volume = False
me_19_001.use_remesh_preserve_attributes = False
me_19_001.use_mirror_vertex_groups = False
me_19_001.update()
me_2_002 = bpy.data.meshes.new('2.002')
me_2_002.from_pydata([(0.0, 2.949e-14, -41.2), (-30.5, 3.455e-14, -41.2), (0.0, 3.37e-14, -38.7), (-31.0, 3.371e-14, -38.57), (-32.25, 3.352e-14, -40.73), (-31.37, 3.374e-14, -38.2), (-31.5, 4.163e-14, -37.7), (-34.0, 3.469e-14, -37.7), (-31.5, 3.583e-14, -12.1), (-34.0, 3.323e-14, -12.1), (-33.53, 3.469e-14, -39.45), (-34.0, 7.1, -1.9), (-34.0, 7.1, -12.1), (-34.0, 32.5, 5.249), (-34.0, 144.8, -12.4), (-34.0, 144.1, -13.13), (-34.0, 145.3, 3.844), (-34.0, 165.0, -37.7), (-31.5, 7.1, -12.1), (-31.5, 3.086e-14, -1.9), (-31.5, 132.1, -13.25), (-31.5, 131.4, -12.81), (-31.5, 145.3, 3.844), (-31.5, 143.1, -13.4), (-31.5, 144.1, -13.13), (-31.5, 144.8, -12.4), (-31.5, 165.0, -37.7), (-31.5, 162.8, 6.565), (-31.5, 163.6, 6.478), (-31.5, 164.3, 6.062), (-31.5, 146.0, 4.563), (-31.5, 164.8, 5.39), (-31.5, 146.9, 4.894), (-31.5, 114.6, 4.014), (-31.5, 113.9, 4.448), (-31.5, 22.06, 21.6), (-31.5, 26.78, 21.6), (-31.5, 32.5, 5.249), (-31.5, 33.17, 4.77), (-31.5, 7.1, -1.9), (-25.66, 3.99e-14, 31.39), (-23.89, 3.968e-14, 29.62), (-31.42, 3.909e-14, 21.98), (-32.97, 26.18, 24.07), (-33.4, 26.33, 23.51), (-33.73, 2.776e-14, 22.94), (-33.96, 26.66, 22.13), (-33.69, 26.48, 22.93), (-33.57, 26.4, 23.27), (-31.42, 26.48, 21.98), (-31.43, 26.49, 21.98), (-31.43, 26.49, 21.97), (-31.21, 26.18, 22.31), (-24.71, 22.04, 32.34), (-24.37, 21.37, 32.68), (-24.44, 1.0, 32.61), (-24.95, 0.2679, 32.1), (-24.25, 2.0, 32.8), (-22.48, 2.0, 31.04), (-22.67, 1.0, 30.85), (-23.19, 0.2679, 30.33), (-22.6, 21.37, 30.92), (-22.94, 22.04, 30.58), (0.0, 165.0, -41.2), (-30.5, 165.0, -41.2), (0.0, 165.0, -38.7), (-31.0, 165.0, -38.57), (-32.25, 165.0, -40.73), (-33.53, 165.0, -39.45), (-31.37, 165.0, -38.2), (-34.0, 132.1, -13.25), (-34.0, 131.4, -12.81), (-34.0, 2.776e-14, -1.9), (-34.0, 33.17, 4.77), (-34.0, 26.78, 21.6), (-34.0, 114.6, 4.014), (-34.0, 113.9, 4.448), (-34.0, 143.1, -13.4), (-34.0, 146.0, 4.563), (-34.0, 146.9, 4.894), (-34.0, 162.8, 6.565), (-34.0, 164.3, 6.062), (-34.0, 163.6, 6.478), (-34.0, 164.8, 5.39)], [], [(42, 45, 72), (81, 29, 31), (67, 1, 4), (49, 44, 52), (38, 34, 76), (43, 62, 52), (51, 46, 47), (59, 55, 56), (69, 66, 67), (30, 78, 16), (13, 36, 37), (63, 2, 0), (75, 21, 71), (54, 43, 45), (15, 77, 23), (73, 13, 37), (42, 58, 41), (58, 61, 54), (12, 18, 39), (68, 4, 10), (64, 0, 1), (69, 6, 5), (35, 51, 49), (77, 70, 20), (17, 10, 7), (46, 51, 36), (47, 48, 50), (48, 44, 49), (17, 70, 77), (21, 6, 20), (66, 5, 3), (82, 28, 29), (25, 22, 16), (50, 49, 51), (8, 18, 12), (39, 19, 72), (14, 15, 24), (54, 61, 62), (32, 79, 78), (59, 58, 57), (65, 3, 2), (5, 4, 3), (45, 42, 40), (40, 41, 56), (42, 41, 40), (56, 41, 60), (42, 72, 19), (81, 31, 83), (67, 64, 1), (38, 76, 73), (62, 43, 53), (43, 52, 44), (59, 56, 60), (66, 65, 64), (65, 63, 64), (64, 67, 66), (67, 68, 69), (68, 17, 69), (17, 83, 31), (17, 31, 26), (17, 26, 69), (30, 16, 22), (46, 36, 74), (74, 36, 13), (63, 65, 2), (33, 76, 34), (33, 75, 76), (70, 21, 20), (21, 75, 33), (71, 21, 70), (40, 57, 45), (45, 44, 48), (44, 45, 43), (43, 54, 53), (57, 54, 45), (55, 40, 56), (57, 40, 55), (15, 23, 24), (73, 37, 38), (60, 41, 59), (59, 41, 58), (58, 42, 61), (61, 52, 62), (42, 52, 61), (52, 42, 49), (58, 54, 57), (12, 39, 11), (68, 67, 4), (64, 63, 0), (69, 26, 6), (77, 20, 23), (17, 68, 10), (48, 47, 45), (45, 11, 72), (45, 74, 11), (47, 46, 45), (74, 45, 46), (12, 7, 9), (11, 13, 12), (74, 13, 11), (12, 73, 7), (7, 70, 17), (73, 71, 7), (17, 14, 83), (83, 80, 81), (14, 80, 83), (81, 80, 82), (80, 14, 79), (79, 16, 78), (14, 16, 79), (75, 71, 76), (76, 71, 73), (73, 12, 13), (17, 15, 14), (70, 7, 71), (17, 77, 15), (26, 20, 6), (6, 18, 8), (6, 38, 18), (29, 27, 31), (31, 25, 26), (27, 29, 28), (30, 22, 32), (32, 25, 27), (25, 32, 22), (31, 27, 25), (6, 21, 38), (18, 37, 39), (38, 37, 18), (39, 42, 19), (42, 35, 49), (35, 36, 51), (35, 37, 36), (39, 35, 42), (24, 26, 25), (39, 37, 35), (38, 21, 34), (34, 21, 33), (23, 26, 24), (20, 26, 23), (66, 69, 5), (82, 29, 81), (25, 16, 14), (50, 51, 47), (49, 50, 48), (8, 12, 9), (39, 72, 11), (14, 24, 25), (54, 62, 53), (79, 32, 80), (80, 27, 82), (32, 27, 80), (82, 27, 28), (32, 78, 30), (59, 57, 55), (65, 66, 3), (10, 6, 7), (7, 6, 9), (9, 6, 8), (1, 3, 4), (4, 5, 10), (2, 1, 0), (3, 1, 2), (10, 5, 6)])
me_2_002.use_remesh_preserve_volume = False
me_2_002.use_remesh_preserve_attributes = False
me_2_002.use_mirror_vertex_groups = False
me_2_002.update()
me_3_002 = bpy.data.meshes.new('3.002')
me_3_002.from_pydata([(30.3, 156.0, -38.7), (-30.3, 156.0, -38.7), (30.3, 3.421e-11, -38.7), (-30.3, 4.677e-11, -38.7), (30.8, 156.0, -38.57), (31.3, 156.0, -37.7), (31.3, 2.649e-11, -37.7), (31.17, 3.034e-11, -38.2), (31.17, 156.0, -38.2), (-30.8, 156.0, -38.57), (-31.17, 4.291e-11, -38.2), (-31.17, 156.0, -38.2), (-31.3, 3.905e-11, -37.7), (-31.3, 156.0, -37.7), (31.3, -1.118e-11, -31.2), (30.5, -1.118e-11, -31.2), (30.44, 2.073e-11, -37.84), (30.8, 4.574e-11, -38.57), (-30.5, -1.118e-11, -31.2), (-31.3, -1.118e-11, -31.2), (-30.44, 4.011e-11, -37.84), (-30.8, 4.574e-11, -38.57), (31.3, 155.8, -30.05), (31.3, 156.0, -31.2), (31.3, 0.2284, -30.05), (31.3, 153.0, -28.2), (31.3, 3.0, -28.2), (31.3, 154.1, -28.43), (31.3, 155.1, -29.08), (31.3, 1.852, -28.43), (31.3, 0.8787, -29.08), (-31.3, 3.0, -28.2), (-31.3, 1.852, -28.43), (-31.3, 0.2284, -30.05), (-31.3, 0.8787, -29.08), (-31.3, 154.9, -28.9), (-31.3, 155.6, -29.71), (-31.3, 156.0, -30.68), (-31.3, 153.0, -28.2), (-31.3, 154.0, -28.38), (30.5, 0.2284, -30.05), (30.5, 0.8787, -29.08), (30.5, 1.852, -28.43), (30.5, 3.0, -28.2), (30.5, 153.0, -28.2), (30.5, 156.0, -31.2), (30.5, 155.8, -30.05), (30.5, 155.1, -29.08), (30.5, 154.1, -28.43), (-30.5, 3.0, -28.2), (-30.5, 1.852, -28.43), (-30.5, 0.8787, -29.08), (-30.5, 0.2284, -30.05), (-30.5, 153.0, -28.2), (30.45, 156.0, -37.85), (-30.45, 156.0, -37.85), (-30.5, 156.0, -30.68), (-30.5, 154.0, -28.38), (-30.5, 154.9, -28.9), (-30.5, 155.6, -29.71)], [], [(26, 44, 43), (13, 10, 12), (2, 1, 0), (18, 33, 19), (11, 21, 10), (0, 17, 2), (9, 3, 21), (10, 21, 20), (50, 31, 32), (41, 24, 30), (45, 44, 47), (31, 53, 38), (51, 32, 34), (57, 35, 39), (54, 20, 16), (28, 46, 47), (36, 56, 37), (27, 47, 48), (22, 45, 46), (52, 34, 33), (25, 48, 44), (38, 57, 39), (40, 14, 24), (42, 30, 29), (12, 19, 31), (4, 7, 17), (22, 28, 25), (35, 59, 36), (18, 49, 51), (55, 54, 0), (8, 6, 7), (43, 29, 26), (26, 25, 44), (13, 11, 10), (2, 3, 1), (18, 52, 33), (11, 9, 21), (0, 4, 17), (9, 1, 3), (21, 3, 20), (3, 2, 20), (2, 17, 16), (17, 7, 16), (7, 6, 16), (6, 14, 15), (16, 6, 15), (20, 18, 12), (18, 19, 12), (16, 20, 2), (12, 10, 20), (50, 49, 31), (41, 40, 24), (16, 15, 43), (15, 40, 42), (40, 41, 42), (42, 43, 15), (43, 44, 54), (16, 43, 54), (44, 48, 47), (47, 46, 45), (45, 54, 44), (31, 49, 53), (51, 50, 32), (57, 58, 35), (54, 55, 20), (28, 22, 46), (36, 59, 56), (27, 28, 47), (22, 23, 45), (52, 51, 34), (25, 27, 48), (38, 53, 57), (40, 15, 14), (42, 41, 30), (33, 34, 32), (32, 31, 33), (31, 38, 12), (33, 31, 19), (38, 39, 37), (39, 35, 37), (35, 36, 37), (37, 13, 38), (13, 12, 38), (4, 8, 7), (28, 27, 25), (25, 26, 6), (26, 29, 14), (6, 26, 14), (29, 30, 24), (24, 14, 29), (6, 5, 25), (5, 23, 25), (25, 23, 22), (35, 58, 59), (55, 56, 53), (56, 59, 58), (57, 56, 58), (57, 53, 56), (53, 49, 55), (49, 50, 51), (51, 52, 18), (18, 20, 49), (20, 55, 49), (23, 5, 45), (5, 8, 54), (45, 5, 54), (8, 4, 54), (4, 0, 54), (0, 1, 55), (1, 9, 55), (9, 11, 55), (11, 13, 55), (13, 37, 56), (13, 56, 55), (8, 5, 6), (43, 42, 29)])
me_3_002.use_remesh_preserve_volume = False
me_3_002.use_remesh_preserve_attributes = False
me_3_002.use_mirror_vertex_groups = False
me_3_002.update()
me_2_001 = bpy.data.meshes.new('2.001')
me_2_001.from_pydata([(0.0, 2.949e-14, -41.2), (-30.5, 3.455e-14, -41.2), (0.0, 3.37e-14, -38.7), (-31.0, 3.371e-14, -38.57), (-32.25, 3.352e-14, -40.73), (-31.37, 3.374e-14, -38.2), (-31.5, 4.163e-14, -37.7), (-34.0, 3.469e-14, -37.7), (-31.5, 3.583e-14, -12.1), (-34.0, 3.323e-14, -12.1), (-33.53, 3.469e-14, -39.45), (-34.0, 7.1, -1.9), (-34.0, 7.1, -12.1), (-34.0, 32.5, 5.249), (-34.0, 144.8, -12.4), (-34.0, 144.1, -13.13), (-34.0, 145.3, 3.844), (-34.0, 165.0, -37.7), (-31.5, 7.1, -12.1), (-31.5, 3.086e-14, -1.9), (-31.5, 132.1, -13.25), (-31.5, 131.4, -12.81), (-31.5, 145.3, 3.844), (-31.5, 143.1, -13.4), (-31.5, 144.1, -13.13), (-31.5, 144.8, -12.4), (-31.5, 165.0, -37.7), (-31.5, 162.8, 6.565), (-31.5, 163.6, 6.478), (-31.5, 164.3, 6.062), (-31.5, 146.0, 4.563), (-31.5, 164.8, 5.39), (-31.5, 146.9, 4.894), (-31.5, 114.6, 4.014), (-31.5, 113.9, 4.448), (-31.5, 22.06, 21.6), (-31.5, 26.78, 21.6), (-31.5, 32.5, 5.249), (-31.5, 33.17, 4.77), (-31.5, 7.1, -1.9), (-25.66, 3.99e-14, 31.39), (-23.89, 3.968e-14, 29.62), (-31.42, 3.909e-14, 21.98), (-32.97, 26.18, 24.07), (-33.4, 26.33, 23.51), (-33.73, 2.776e-14, 22.94), (-33.96, 26.66, 22.13), (-33.69, 26.48, 22.93), (-33.57, 26.4, 23.27), (-31.42, 26.48, 21.98), (-31.43, 26.49, 21.98), (-31.43, 26.49, 21.97), (-31.21, 26.18, 22.31), (-24.71, 22.04, 32.34), (-24.37, 21.37, 32.68), (-24.44, 1.0, 32.61), (-24.95, 0.2679, 32.1), (-24.25, 2.0, 32.8), (-22.48, 2.0, 31.04), (-22.67, 1.0, 30.85), (-23.19, 0.2679, 30.33), (-22.6, 21.37, 30.92), (-22.94, 22.04, 30.58), (0.0, 165.0, -41.2), (-30.5, 165.0, -41.2), (0.0, 165.0, -38.7), (-31.0, 165.0, -38.57), (-32.25, 165.0, -40.73), (-33.53, 165.0, -39.45), (-31.37, 165.0, -38.2), (-34.0, 132.1, -13.25), (-34.0, 131.4, -12.81), (-34.0, 2.776e-14, -1.9), (-34.0, 33.17, 4.77), (-34.0, 26.78, 21.6), (-34.0, 114.6, 4.014), (-34.0, 113.9, 4.448), (-34.0, 143.1, -13.4), (-34.0, 146.0, 4.563), (-34.0, 146.9, 4.894), (-34.0, 162.8, 6.565), (-34.0, 164.3, 6.062), (-34.0, 163.6, 6.478), (-34.0, 164.8, 5.39)], [], [(42, 45, 72), (81, 29, 31), (67, 1, 4), (49, 44, 52), (38, 34, 76), (43, 62, 52), (51, 46, 47), (59, 55, 56), (69, 66, 67), (30, 78, 16), (13, 36, 37), (63, 2, 0), (75, 21, 71), (54, 43, 45), (15, 77, 23), (73, 13, 37), (42, 58, 41), (58, 61, 54), (12, 18, 39), (68, 4, 10), (64, 0, 1), (69, 6, 5), (35, 51, 49), (77, 70, 20), (17, 10, 7), (46, 51, 36), (47, 48, 50), (48, 44, 49), (17, 70, 77), (21, 6, 20), (66, 5, 3), (82, 28, 29), (25, 22, 16), (50, 49, 51), (8, 18, 12), (39, 19, 72), (14, 15, 24), (54, 61, 62), (32, 79, 78), (59, 58, 57), (65, 3, 2), (5, 4, 3), (45, 42, 40), (40, 41, 56), (42, 41, 40), (56, 41, 60), (42, 72, 19), (81, 31, 83), (67, 64, 1), (38, 76, 73), (62, 43, 53), (43, 52, 44), (59, 56, 60), (66, 65, 64), (65, 63, 64), (64, 67, 66), (67, 68, 69), (68, 17, 69), (17, 83, 31), (17, 31, 26), (17, 26, 69), (30, 16, 22), (46, 36, 74), (74, 36, 13), (63, 65, 2), (33, 76, 34), (33, 75, 76), (70, 21, 20), (21, 75, 33), (71, 21, 70), (40, 57, 45), (45, 44, 48), (44, 45, 43), (43, 54, 53), (57, 54, 45), (55, 40, 56), (57, 40, 55), (15, 23, 24), (73, 37, 38), (60, 41, 59), (59, 41, 58), (58, 42, 61), (61, 52, 62), (42, 52, 61), (52, 42, 49), (58, 54, 57), (12, 39, 11), (68, 67, 4), (64, 63, 0), (69, 26, 6), (77, 20, 23), (17, 68, 10), (48, 47, 45), (45, 11, 72), (45, 74, 11), (47, 46, 45), (74, 45, 46), (12, 7, 9), (11, 13, 12), (74, 13, 11), (12, 73, 7), (7, 70, 17), (73, 71, 7), (17, 14, 83), (83, 80, 81), (14, 80, 83), (81, 80, 82), (80, 14, 79), (79, 16, 78), (14, 16, 79), (75, 71, 76), (76, 71, 73), (73, 12, 13), (17, 15, 14), (70, 7, 71), (17, 77, 15), (26, 20, 6), (6, 18, 8), (6, 38, 18), (29, 27, 31), (31, 25, 26), (27, 29, 28), (30, 22, 32), (32, 25, 27), (25, 32, 22), (31, 27, 25), (6, 21, 38), (18, 37, 39), (38, 37, 18), (39, 42, 19), (42, 35, 49), (35, 36, 51), (35, 37, 36), (39, 35, 42), (24, 26, 25), (39, 37, 35), (38, 21, 34), (34, 21, 33), (23, 26, 24), (20, 26, 23), (66, 69, 5), (82, 29, 81), (25, 16, 14), (50, 51, 47), (49, 50, 48), (8, 12, 9), (39, 72, 11), (14, 24, 25), (54, 62, 53), (79, 32, 80), (80, 27, 82), (32, 27, 80), (82, 27, 28), (32, 78, 30), (59, 57, 55), (65, 66, 3), (10, 6, 7), (7, 6, 9), (9, 6, 8), (1, 3, 4), (4, 5, 10), (2, 1, 0), (3, 1, 2), (10, 5, 6)])
me_2_001.use_remesh_preserve_volume = False
me_2_001.use_remesh_preserve_attributes = False
me_2_001.use_mirror_vertex_groups = False
me_2_001.update()
me_81_001 = bpy.data.meshes.new('81.001')
me_81_001.from_pydata([(-124.3, 195.7, 9.507), (-124.3, 192.8, 3.027), (-124.3, 164.7, -49.44), (-124.3, 176.2, -59.38), (-124.3, 175.8, -59.34), (-124.3, 192.3, 2.701), (-124.3, 164.6, -48.68), (-124.3, 164.8, -48.34), (-124.3, 193.4, 4.041), (-124.3, 180.3, 0.7129), (-124.3, 183.1, -27.37), (-124.3, 193.6, 9.192), (-124.3, 180.8, 1.306), (-124.3, 182.9, -28.01), (-124.3, 193.1, 8.599), (-123.8, 193.0, 4.694), (-123.8, 192.6, 8.175), (-124.0, 193.0, 4.698), (-124.0, 192.7, 8.179), (-124.2, 193.1, 4.709), (-124.2, 192.8, 8.19), (-124.3, 193.3, 4.726), (-124.3, 192.9, 8.207), (-124.0, 191.7, 3.007), (-124.0, 192.2, 3.185), (-124.3, 192.4, 2.944), (-124.3, 192.9, 3.396), (-124.3, 193.2, 4.022), (-124.0, 193.0, 4.1), (-123.8, 192.9, 4.111), (-124.0, 192.7, 3.569), (-123.8, 192.7, 3.593), (-123.8, 192.2, 3.219), (-123.8, 191.7, 3.045), (-124.2, 191.7, 2.898), (-124.2, 192.3, 3.088), (-124.2, 192.8, 3.5), (-124.2, 193.1, 4.069), (-124.3, 191.7, 2.735), (-123.8, 181.1, 1.937), (-124.0, 181.1, 1.899), (-124.2, 181.1, 1.79), (-124.3, 181.1, 1.627), (-123.8, 182.6, -26.7), (-123.8, 179.8, 0.2886), (-124.0, 179.8, 0.2927), (-124.3, 180.1, 0.3212), (-124.2, 179.9, 0.3041), (-124.2, 182.8, -26.68), (-124.0, 182.6, -26.69), (-124.3, 182.9, -27.3), (-124.3, 182.7, -27.91), (-124.0, 182.1, -28.26), (-123.8, 182.1, -28.24), (-123.8, 182.4, -27.78), (-123.8, 182.5, -27.51), (-124.0, 182.6, -27.26), (-123.8, 182.6, -27.25), (-124.2, 182.2, -28.34), (-124.0, 182.5, -27.79), (-124.2, 182.7, -27.28), (-124.2, 182.2, -28.34), (-124.2, 182.6, -27.84), (-124.3, 182.3, -28.44), (-124.3, 182.3, -28.45), (-124.2, 164.6, -48.11), (-124.0, 164.5, -48.04), (-123.8, 164.4, -48.01), (-124.3, 164.7, -48.22), (-123.8, 164.6, -50.13), (-124.0, 164.6, -50.1), (-123.8, 175.1, -59.51), (-124.0, 175.1, -59.48), (-124.2, 164.7, -50.02), (-124.2, 175.2, -59.4), (-124.3, 164.8, -49.9), (-124.3, 175.3, -59.28), (-124.3, 176.7, -59.37), (-124.3, 176.3, -59.56), (-124.3, 175.7, -59.53), (-124.2, 175.7, -59.69), (-124.2, 176.8, -59.42), (-124.2, 176.3, -59.73), (-124.0, 175.7, -59.79), (-123.8, 175.6, -59.83), (-124.0, 176.3, -59.83), (-123.8, 176.3, -59.87), (-124.2, 176.8, -59.5), (-124.0, 176.9, -59.57), (-124.0, 176.9, -59.59), (-123.8, 176.9, -59.63), (-124.0, 201.4, -42.67), (-124.0, 201.4, -42.65), (-124.1, 201.4, -42.58), (-124.2, 201.3, -42.5), (-124.3, 201.3, -42.45), (-124.1, 196.5, 9.587), (-124.3, 201.5, -42.1), (-124.3, 201.5, -42.13), (-123.7, 197.1, 9.655), (-123.7, 202.5, -41.58), (-123.9, 202.2, -41.74), (-124.1, 202.0, -41.83), (-124.3, 195.7, 9.698), (-124.3, 194.0, 9.513), (-124.2, 195.7, 9.86), (-124.2, 194.0, 9.676), (-124.0, 195.7, 9.968), (-124.0, 194.0, 9.785), (-123.8, 194.0, 9.823), (-105.3, 193.0, 4.694), (-105.3, 192.6, 8.175), (-105.3, 192.4, 3.323), (-105.3, 192.6, 3.625), (-105.3, 192.9, 3.927), (-105.3, 191.7, 3.045), (-105.3, 181.1, 1.937), (-105.3, 179.8, 0.2886), (-105.3, 182.1, -28.24), (-105.3, 164.4, -48.01), (-105.3, 175.1, -59.51), (-105.3, 164.6, -50.13), (-105.3, 176.9, -59.63), (-105.3, 206.9, -38.96), (-123.7, 202.0, -42.34), (-118.6, 206.9, -38.96), (-123.9, 202.3, -41.87), (-124.1, 202.0, -42.05), (-124.2, 201.6, -42.24), (-123.8, 202.0, -42.28), (-123.5, 202.5, -41.92), (-124.0, 202.0, -42.18), (-123.6, 202.6, -41.76), (-124.1, 201.7, -42.38), (-123.7, 202.6, -41.71), (-118.5, 207.4, -37.92), (-119.0, 207.0, -38.51), (-118.7, 202.1, 9.883), (-118.5, 202.4, 9.583), (-118.4, 207.4, -37.58), (-124.1, 196.5, 9.777), (-123.5, 196.9, 10.09), (-123.7, 196.2, 10.06), (-123.9, 196.3, 10.04), (-123.7, 197.1, 9.842), (-123.6, 197.0, 9.995), (-124.0, 196.4, 9.934), (-123.6, 197.0, 9.997), (-123.5, 196.9, 10.09), (-104.3, 194.0, 4.798), (-104.3, 193.6, 8.279), (-105.3, 194.0, 9.823), (-105.3, 193.4, 9.65), (-123.8, 193.4, 9.65), (-105.3, 192.9, 9.275), (-123.8, 192.9, 9.275), (-105.3, 192.7, 8.757), (-123.8, 192.7, 8.757), (-104.3, 193.8, 3.52), (-104.3, 193.0, 2.514), (-104.3, 191.8, 2.051), (-104.3, 181.2, 0.9427), (-123.8, 179.8, 0.8714), (-105.3, 179.8, 0.8714), (-123.8, 180.1, 1.389), (-105.3, 180.1, 1.389), (-123.8, 180.6, 1.764), (-105.3, 180.6, 1.764), (-104.3, 180.8, 0.3932), (-105.3, 182.5, -27.62), (-105.3, 182.5, -27.52), (-105.3, 182.6, -26.91), (-104.3, 165.2, -48.68), (-104.3, 182.9, -28.9), (-123.8, 164.2, -49.66), (-105.3, 164.1, -49.48), (-123.8, 164.1, -49.09), (-105.3, 164.1, -48.7), (-123.8, 164.1, -48.51), (-104.3, 165.2, -49.38), (-104.3, 175.7, -58.76), (-105.3, 176.3, -59.87), (-105.3, 175.6, -59.83), (-104.3, 176.3, -58.8), (-104.3, 206.3, -38.13), (-118.8, 207.0, -38.85), (-118.9, 207.0, -38.69), (-105.3, 207.3, -38.58), (-105.3, 207.3, -38.6), (-118.2, 207.5, -38.19), (-105.3, 207.5, -37.57), (-118.1, 207.6, -37.72), (-118.2, 207.5, -38.07), (-118.2, 207.4, -38.34), (-105.3, 207.5, -38.1), (-118.4, 207.3, -38.61), (-118.7, 207.2, -38.43), (-118.3, 207.5, -37.91), (-118.5, 207.2, -38.62), (-118.3, 207.4, -38.3), (-118.4, 207.4, -38.24), (-118.6, 207.2, -38.53), (-118.5, 207.4, -38.17), (-118.3, 207.5, -37.57), (-118.3, 202.6, 9.222), (-118.1, 202.6, 9.226), (-118.4, 202.1, 10.21), (-118.2, 202.4, 9.718), (-118.4, 202.4, 9.698), (-118.6, 202.1, 10.09), (-118.9, 201.7, 10.35), (-118.9, 201.7, 10.41), (-118.5, 202.1, 10.18), (-118.8, 201.7, 10.45), (-119.0, 201.8, 10.21), (-118.7, 202.1, 9.991), (-119.1, 201.0, 10.56), (-119.4, 201.3, 10.29), (-119.3, 201.2, 10.44), (-119.3, 201.2, 10.49), (-119.2, 201.1, 10.54), (-119.2, 201.0, 10.55), (-104.3, 194.1, 8.829), (-104.3, 193.9, 8.771), (-104.3, 193.7, 8.646), (-104.3, 193.6, 8.473), (-104.3, 201.1, 9.567), (-104.3, 201.6, 9.122), (-104.3, 206.5, -37.67), (-104.3, 165.1, -49.17), (-104.3, 165.1, -48.91), (-104.3, 201.5, 9.363), (-104.3, 201.3, 9.526), (-104.3, 183.4, -27.98), (-104.3, 176.1, -58.88), (-104.3, 175.9, -58.87), (-104.3, 181.0, 0.8848), (-104.3, 180.8, 0.5874), (-104.3, 180.9, 0.7601), (-104.3, 206.5, -37.85), (-104.3, 206.5, -38.01), (-104.3, 183.6, -26.91), (-124.0, 193.4, 9.616), (-124.3, 193.5, 9.375), (-124.3, 193.0, 8.669), (-124.3, 193.2, 9.079), (-124.2, 193.5, 9.519), (-124.2, 193.1, 9.182), (-124.2, 192.8, 8.715), (-124.0, 193.0, 9.251), (-124.0, 192.7, 8.746), (-105.3, 201.0, 10.56), (-124.0, 180.6, 1.73), (-124.3, 180.3, 1.193), (-124.3, 180.1, 0.7829), (-124.3, 180.7, 1.49), (-124.2, 180.6, 1.633), (-124.2, 180.2, 1.296), (-124.0, 180.1, 1.365), (-124.2, 180.0, 0.8294), (-124.0, 179.9, 0.8605), (-124.0, 164.1, -49.09), (-124.3, 164.4, -48.62), (-124.3, 164.4, -49.08), (-124.2, 164.3, -48.56), (-124.2, 164.2, -49.09), (-124.0, 164.2, -48.53), (-124.0, 164.2, -49.64), (-124.2, 164.3, -49.6), (-124.3, 164.5, -49.53), (-105.3, 202.6, 9.226), (-105.3, 201.5, 10.48), (-105.3, 202.0, 10.2), (-105.3, 202.4, 9.717)], [], [(140, 105, 146), (264, 66, 65), (116, 166, 167), (28, 36, 30), (121, 71, 120), (150, 110, 149), (82, 88, 85), (22, 19, 20), (85, 84, 83), (152, 222, 151), (189, 188, 193), (195, 123, 125), (260, 44, 162), (165, 162, 163), (115, 39, 116), (248, 249, 247), (248, 22, 20), (131, 132, 130), (40, 34, 41), (71, 83, 84), (42, 34, 38), (32, 30, 24), (83, 74, 80), (28, 19, 37), (248, 245, 244), (230, 119, 177), (62, 61, 58), (14, 8, 21), (107, 146, 105), (143, 141, 148), (53, 119, 118), (158, 110, 114), (153, 151, 109), (65, 58, 68), (58, 61, 68), (14, 244, 245), (104, 0, 11), (51, 64, 63), (118, 54, 53), (60, 49, 48), (80, 76, 79), (2, 269, 263), (73, 72, 70), (37, 26, 36), (78, 77, 81), (70, 71, 69), (179, 175, 121), (233, 118, 173), (59, 54, 55), (151, 226, 251), (92, 89, 88), (206, 271, 272), (93, 88, 87), (94, 133, 93), (94, 87, 81), (132, 126, 134), (95, 81, 77), (10, 46, 9), (96, 97, 0), (201, 186, 196), (101, 96, 100), (53, 66, 67), (106, 103, 104), (108, 105, 106), (216, 251, 213), (59, 60, 62), (119, 178, 177), (29, 110, 15), (32, 112, 31), (31, 112, 113), (31, 113, 29), (29, 113, 114), (121, 174, 69), (54, 52, 53), (47, 49, 45), (167, 161, 116), (122, 124, 123), (102, 126, 127), (141, 143, 142), (130, 185, 125), (130, 129, 131), (40, 166, 39), (129, 91, 131), (131, 92, 133), (133, 94, 128), (131, 127, 132), (132, 127, 126), (134, 126, 101), (134, 101, 100), (26, 35, 36), (15, 28, 29), (151, 216, 109), (52, 65, 66), (263, 264, 262), (167, 164, 165), (161, 115, 116), (157, 154, 155), (158, 114, 113), (240, 194, 239), (112, 160, 159), (250, 20, 18), (226, 271, 251), (35, 38, 34), (62, 50, 51), (68, 63, 7), (247, 243, 245), (98, 0, 97), (79, 3, 78), (54, 169, 55), (55, 169, 170), (55, 170, 57), (57, 170, 171), (57, 171, 43), (190, 205, 270), (173, 119, 172), (203, 197, 139), (70, 174, 267), (176, 175, 177), (228, 194, 190), (115, 32, 33), (249, 157, 155), (30, 35, 24), (273, 227, 270), (75, 268, 269), (187, 188, 189), (138, 215, 208), (191, 190, 194), (189, 194, 187), (264, 68, 262), (84, 181, 182), (192, 189, 199), (168, 171, 241), (3, 98, 95), (197, 199, 200), (200, 199, 198), (200, 198, 201), (91, 124, 90), (195, 198, 193), (258, 256, 257), (117, 43, 171), (203, 191, 197), (1, 98, 10), (212, 210, 211), (200, 202, 197), (208, 207, 204), (204, 207, 205), (210, 209, 214), (214, 209, 215), (125, 198, 195), (109, 242, 153), (214, 217, 210), (127, 133, 128), (210, 218, 211), (211, 219, 213), (148, 219, 147), (212, 207, 209), (209, 207, 208), (209, 208, 215), (185, 130, 132), (218, 145, 219), (219, 145, 147), (75, 74, 73), (220, 148, 221), (221, 148, 141), (43, 56, 57), (265, 267, 261), (175, 176, 174), (175, 230, 177), (234, 182, 181), (123, 183, 122), (154, 223, 152), (183, 181, 122), (224, 156, 225), (246, 104, 243), (136, 100, 139), (205, 273, 270), (21, 37, 19), (107, 109, 142), (70, 268, 73), (177, 178, 176), (176, 266, 261), (155, 152, 153), (249, 153, 242), (71, 182, 120), (253, 256, 255), (78, 80, 79), (45, 43, 44), (150, 156, 111), (238, 167, 165), (263, 268, 265), (41, 252, 40), (163, 238, 165), (270, 228, 190), (166, 258, 164), (192, 197, 191), (176, 267, 174), (255, 41, 42), (120, 179, 121), (9, 254, 253), (178, 66, 266), (205, 203, 204), (254, 257, 253), (259, 46, 47), (145, 140, 146), (45, 259, 47), (1, 26, 8), (163, 44, 117), (24, 34, 23), (260, 257, 259), (16, 156, 157), (242, 106, 246), (96, 144, 99), (17, 20, 19), (89, 86, 85), (18, 15, 16), (33, 40, 39), (76, 75, 2), (249, 246, 247), (86, 122, 181), (85, 80, 82), (265, 266, 264), (0, 140, 96), (111, 15, 110), (23, 32, 24), (206, 211, 213), (31, 28, 30), (188, 240, 184), (13, 51, 10), (18, 157, 250), (272, 273, 207), (173, 184, 233), (99, 144, 217), (46, 50, 48), (218, 210, 217), (260, 164, 258), (170, 233, 241), (168, 163, 117), (273, 272, 231), (231, 272, 232), (235, 120, 182), (271, 232, 272), (38, 25, 5), (196, 135, 202), (140, 103, 105), (264, 266, 66), (116, 39, 166), (28, 37, 36), (121, 69, 71), (150, 111, 110), (87, 88, 82), (88, 89, 85), (22, 21, 19), (85, 86, 84), (152, 223, 222), (188, 195, 193), (193, 198, 199), (199, 189, 193), (195, 188, 123), (260, 45, 44), (165, 164, 162), (115, 33, 39), (248, 250, 249), (248, 244, 22), (40, 23, 34), (71, 72, 83), (42, 41, 34), (32, 31, 30), (83, 72, 74), (28, 17, 19), (248, 247, 245), (230, 172, 119), (52, 59, 58), (59, 62, 58), (8, 27, 21), (21, 22, 14), (22, 244, 14), (107, 143, 146), (147, 146, 148), (146, 143, 148), (53, 67, 119), (158, 149, 110), (153, 152, 151), (243, 11, 245), (11, 14, 245), (11, 243, 104), (104, 103, 0), (61, 62, 63), (62, 51, 63), (64, 7, 63), (63, 68, 61), (118, 169, 54), (60, 56, 49), (80, 74, 76), (262, 6, 263), (6, 2, 263), (73, 74, 72), (37, 27, 26), (87, 82, 81), (82, 78, 81), (70, 72, 71), (179, 229, 175), (233, 169, 118), (57, 56, 55), (56, 59, 55), (151, 222, 226), (206, 213, 271), (133, 92, 93), (92, 88, 93), (93, 87, 94), (100, 136, 134), (136, 196, 186), (134, 136, 186), (186, 132, 134), (50, 46, 10), (46, 254, 9), (196, 202, 200), (200, 201, 196), (101, 126, 102), (102, 96, 101), (96, 99, 100), (53, 52, 66), (106, 105, 103), (108, 107, 105), (251, 271, 213), (213, 220, 221), (221, 216, 213), (59, 56, 60), (119, 67, 178), (29, 114, 110), (121, 175, 174), (54, 59, 52), (47, 48, 49), (167, 236, 161), (90, 124, 122), (124, 125, 123), (142, 216, 141), (216, 221, 141), (125, 124, 130), (124, 129, 130), (40, 252, 166), (26, 25, 35), (15, 17, 28), (251, 216, 151), (216, 142, 109), (52, 58, 65), (263, 265, 264), (167, 166, 164), (161, 160, 115), (157, 156, 154), (112, 159, 113), (159, 158, 113), (240, 187, 194), (112, 115, 160), (250, 248, 20), (226, 232, 271), (35, 25, 38), (62, 60, 50), (7, 6, 262), (262, 68, 7), (247, 246, 243), (96, 102, 97), (102, 127, 97), (127, 128, 97), (128, 98, 97), (79, 4, 3), (190, 191, 205), (173, 118, 119), (202, 135, 197), (135, 139, 197), (139, 138, 204), (138, 208, 204), (204, 203, 139), (70, 69, 174), (228, 239, 194), (115, 112, 32), (249, 250, 157), (30, 36, 35), (273, 231, 227), (75, 73, 268), (138, 137, 215), (194, 189, 192), (192, 191, 194), (264, 65, 68), (84, 86, 181), (168, 117, 171), (98, 128, 95), (128, 94, 95), (94, 81, 95), (95, 77, 3), (77, 78, 3), (90, 89, 91), (89, 92, 91), (92, 131, 91), (91, 129, 124), (258, 252, 256), (117, 44, 43), (8, 14, 0), (14, 11, 0), (0, 98, 8), (98, 3, 13), (3, 4, 7), (13, 3, 7), (4, 2, 7), (2, 6, 7), (10, 9, 5), (9, 12, 5), (13, 10, 98), (10, 5, 1), (1, 8, 98), (212, 209, 210), (125, 185, 198), (109, 108, 242), (127, 131, 133), (218, 219, 211), (219, 220, 213), (148, 220, 219), (132, 186, 185), (186, 201, 185), (201, 198, 185), (75, 76, 74), (43, 49, 56), (265, 268, 267), (175, 229, 230), (234, 235, 182), (123, 184, 183), (154, 224, 223), (183, 234, 181), (224, 154, 156), (246, 106, 104), (100, 99, 139), (99, 137, 138), (139, 99, 138), (139, 135, 136), (205, 207, 273), (21, 27, 37), (142, 143, 107), (107, 108, 109), (70, 267, 268), (176, 178, 266), (155, 154, 152), (249, 155, 153), (71, 84, 182), (253, 257, 256), (78, 82, 80), (45, 49, 43), (150, 225, 156), (238, 236, 167), (263, 269, 268), (41, 256, 252), (163, 237, 238), (270, 227, 228), (166, 252, 258), (192, 199, 197), (176, 261, 267), (255, 256, 41), (120, 180, 179), (255, 12, 253), (12, 9, 253), (178, 67, 66), (205, 191, 203), (254, 259, 257), (259, 254, 46), (146, 147, 145), (145, 144, 140), (45, 260, 259), (1, 5, 25), (26, 27, 8), (1, 25, 26), (163, 162, 44), (24, 35, 34), (260, 258, 257), (16, 111, 156), (242, 108, 106), (96, 140, 144), (17, 18, 20), (89, 90, 86), (18, 17, 15), (33, 23, 40), (269, 2, 75), (2, 4, 76), (4, 79, 76), (249, 242, 246), (86, 90, 122), (85, 83, 80), (265, 261, 266), (0, 103, 140), (111, 16, 15), (23, 33, 32), (206, 212, 211), (31, 29, 28), (184, 123, 188), (188, 187, 240), (13, 7, 64), (51, 50, 10), (13, 64, 51), (18, 16, 157), (212, 206, 207), (206, 272, 207), (237, 168, 161), (168, 241, 160), (238, 237, 236), (168, 160, 161), (161, 236, 237), (159, 160, 241), (159, 241, 228), (241, 233, 228), (228, 233, 184), (158, 159, 227), (173, 172, 183), (172, 230, 229), (172, 229, 179), (183, 172, 180), (179, 180, 172), (180, 235, 234), (234, 183, 180), (183, 184, 173), (184, 240, 239), (239, 228, 184), (228, 227, 159), (227, 231, 232), (232, 226, 227), (226, 222, 149), (222, 223, 224), (224, 225, 150), (224, 150, 222), (150, 149, 222), (226, 149, 227), (158, 227, 149), (217, 214, 137), (214, 215, 137), (137, 99, 217), (48, 47, 46), (50, 60, 48), (217, 144, 145), (145, 218, 217), (260, 162, 164), (241, 171, 170), (170, 169, 233), (168, 237, 163), (235, 180, 120), (5, 12, 38), (12, 255, 42), (38, 12, 42), (196, 136, 135)])
me_81_001.use_remesh_preserve_volume = False
me_81_001.use_remesh_preserve_attributes = False
me_81_001.use_mirror_vertex_groups = False
me_81_001.update()

# ---- objects
ob_81 = bpy.data.objects.new('81', me_81)
ob_45 = bpy.data.objects.new('45', me_45)
ob_43 = bpy.data.objects.new('43', me_43)
ob_x = bpy.data.objects.new('灯', me_39)
ob_19 = bpy.data.objects.new('19', me_19_001)
ob_2_001 = bpy.data.objects.new('2.001', me_2_002)
ob_3 = bpy.data.objects.new('3', me_3_002)
ob_2 = bpy.data.objects.new('2', me_2_001)
ob_81_001 = bpy.data.objects.new('81.001', me_81_001)

# ---- transforms, parenting, visibility, modifiers, constraints
ob_81.location = (0.0, 0.0, -1.907e-06)
ob_81.scale = (-1.0, 1.0, 1.0)
ob_81.lineart.crease_threshold = 0.0
ob_45.location = (0.0, 0.0, 0.0)
ob_45.lineart.crease_threshold = 0.0
ob_43.location = (0.0, 0.0, 0.0)
ob_43.lineart.crease_threshold = 0.0
ob_x.location = (0.0, 0.0, 0.0)
ob_x.lineart.crease_threshold = 0.0
ob_19.location = (0.0, 0.0, 1.907e-06)
ob_19.lineart.crease_threshold = 0.0
ob_2_001.location = (0.0, 0.0, 0.0)
ob_2_001.scale = (-1.0, 1.0, 1.0)
ob_2_001.lineart.crease_threshold = 0.0
ob_3.location = (0.0, 0.0, 0.0)
ob_3.lineart.crease_threshold = 0.0
ob_2.location = (0.0, 0.0, 0.0)
ob_2.lineart.crease_threshold = 0.0
ob_81_001.location = (0.0, 0.0, -1.907e-06)
ob_81_001.lineart.crease_threshold = 0.0

# ---- collection membership
col_collection_1.objects.link(ob_81)
col_collection_1.objects.link(ob_45)
col_collection_1.objects.link(ob_43)
col_collection_1.objects.link(ob_x)
col_collection_1.objects.link(ob_19)
col_collection_1.objects.link(ob_2_001)
col_collection_1.objects.link(ob_3)
col_collection_1.objects.link(ob_2)
col_collection_1.objects.link(ob_81_001)

# ---- scene / render settings (as saved in the file)
scene.frame_start = 1; scene.frame_end = 250; scene.frame_set(1)
scene.render.engine = 'BLENDER_EEVEE_NEXT'
scene.render.resolution_percentage = 50
scene.render.dither_intensity = 0.0
scene.cycles.use_denoising = False
scene.cycles.samples = 128
scene.cycles.sampling_pattern = 'TABULATED_SOBOL'
scene.cycles.use_adaptive_sampling = False
scene.cycles.use_light_tree = False
scene.cycles.blur_glossy = 0.0
scene.cycles.sample_clamp_indirect = 0.0
scene.view_settings.view_transform = 'Standard'
bpy.context.view_layer.update()

# ---- added for rendering (the .blend has no active camera and no usable light): camera, sun
cam_auto = bpy.data.cameras.new('AutoCamera')
cam_auto.lens = 50.0
cam_auto.sensor_width = 36.0
cam_auto.clip_end = 5517.76
ob_auto_camera = bpy.data.objects.new('AutoCamera', cam_auto)
scene.collection.objects.link(ob_auto_camera)
ob_auto_camera.location = (314.404, -273.509, 237.988)
ob_auto_camera.rotation_euler = (1.09748, -7.21219e-08, 0.694738)
scene.camera = ob_auto_camera
light_auto_sun = bpy.data.lights.new('AutoSun', 'SUN')
light_auto_sun.energy = 3.0
light_auto_sun.angle = 0.0523599
ob_auto_sun = bpy.data.objects.new('AutoSun', light_auto_sun)
scene.collection.objects.link(ob_auto_sun)
ob_auto_sun.rotation_euler = (0.872665, 0.174533, 0.523599)
bpy.context.view_layer.update()

